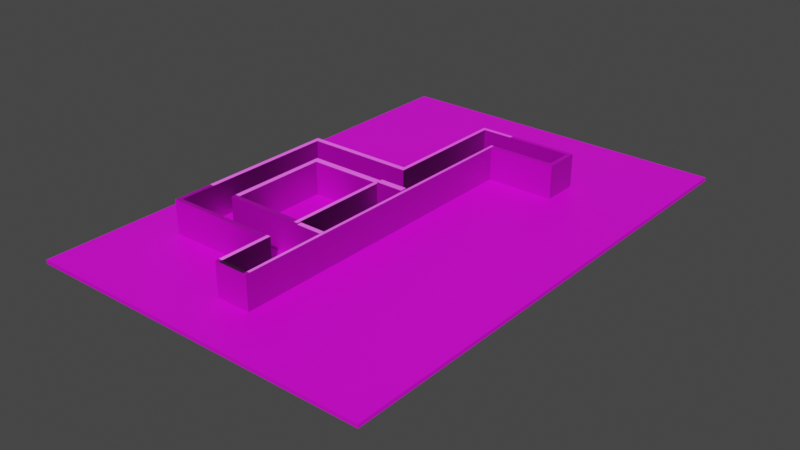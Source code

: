 # Source: dungeon3.blend  (saved by Blender 2.92.15; exported with 4.5.12 LTS)
import bpy
from mathutils import Matrix  # noqa: F401  (used for matrix-valued properties, if any)

bpy.ops.wm.read_factory_settings(use_empty=True)
scene = bpy.context.scene
scene.name = 'Scene'

# ---- collections
col_l1 = bpy.data.collections.new('L1'); scene.collection.children.link(col_l1)
col_collection_001 = bpy.data.collections.new('Collection.001'); col_l1.children.link(col_collection_001)
col_collection = bpy.data.collections.new('Collection'); col_l1.children.link(col_collection)
col_l2 = bpy.data.collections.new('L2'); scene.collection.children.link(col_l2)
col_l3 = bpy.data.collections.new('L3'); scene.collection.children.link(col_l3)

# ---- images (referenced by path relative to the original .blend; pixels are not part of the script)
import os
ASSET_DIR = os.environ.get("B2B_ASSET_DIR", "")  # directory of the original .blend (textures are referenced by path, not embedded)
HERE = os.path.dirname(os.path.abspath(__file__))  # packed textures are extracted next to this script under _unpacked/

def load_image(name, relpath, width, height, colorspace="sRGB"):
    """Load a texture the original file referenced (path relative to the .blend, or extracted next to this script)."""
    p = next((c for c in (os.path.join(HERE, relpath), os.path.join(ASSET_DIR, relpath)) if relpath and os.path.exists(c)), "")
    if p:
        img = bpy.data.images.load(p, check_existing=True)
        img.name = name
    else:  # same state as the original file: an image datablock whose file is absent (Cycles renders it pink)
        img = bpy.data.images.new(name, width, height)
        img.source = "FILE"
        img.filepath = "//" + (relpath or name)
    img.colorspace_settings.name = colorspace
    return img
img_bricks043_1k_color_jpg = load_image('Bricks043_1K_Color.jpg', 'Bricks043_1K_Color.jpg', 1024, 1024, 'sRGB')
img_bricks043_1k_normal_jpg = load_image('Bricks043_1K_Normal.jpg', 'Bricks043_1K_Normal.jpg', 1024, 1024, 'sRGB')
img_bricks043_1k_color_jpg_003 = load_image('Bricks043_1K_Color.jpg.003', 'Bricks043_1K_Color.jpg', 1024, 1024, 'sRGB')
img_bricks043_1k_normal_jpg_003 = load_image('Bricks043_1K_Normal.jpg.003', 'Bricks043_1K_Normal.jpg', 1024, 1024, 'sRGB')

# ---- materials (node trees are filled in below, after node groups)
mat_material_001 = bpy.data.materials.new('Material.001')
mat_material_001.use_transparent_shadow = False
mat_material_029 = bpy.data.materials.new('Material.029')
mat_material_029.use_transparent_shadow = False
mat_material_028 = bpy.data.materials.new('Material.028')
mat_material_028.use_transparent_shadow = False
mat_material_027 = bpy.data.materials.new('Material.027')
mat_material_027.alpha_threshold = 0.0
mat_material_027.use_transparent_shadow = False
mat_material_027.line_color = (0.0, 0.0, 0.0, 1.0)
mat_material_026 = bpy.data.materials.new('Material.026')
mat_material_026.use_transparent_shadow = False
mat_material_033 = bpy.data.materials.new('Material.033')
mat_material_033.alpha_threshold = 0.0
mat_material_033.use_transparent_shadow = False
mat_material_033.line_color = (0.0, 0.0, 0.0, 1.0)
mat_material_032 = bpy.data.materials.new('Material.032')
mat_material_032.use_transparent_shadow = False
mat_material_031 = bpy.data.materials.new('Material.031')
mat_material_031.use_transparent_shadow = False
mat_material_030 = bpy.data.materials.new('Material.030')
mat_material_030.use_transparent_shadow = False
mat_material_036 = bpy.data.materials.new('Material.036')
mat_material_036.use_transparent_shadow = False

# ---- material node trees
mat_material_001.use_nodes = True; mat_material_001.node_tree.nodes.clear()
_N = mat_material_001.node_tree.nodes; _L = mat_material_001.node_tree.links
n0 = _N.new('ShaderNodeBsdfPrincipled'); n0.name = 'Principled BSDF'; n0.location = (10, 300)
n0.distribution = 'GGX'
n0.subsurface_method = 'BURLEY'
n0.inputs[3].default_value = 1.45
n0.inputs[27].default_value = (0.0, 0.0, 0.0, 1.0)
n0.inputs[28].default_value = 1.0
n1 = _N.new('ShaderNodeOutputMaterial'); n1.name = 'Material Output'; n1.location = (300, 300)
n2 = _N.new('ShaderNodeTexImage'); n2.name = 'Image Texture'; n2.location = (-280, 280)
n2.image = img_bricks043_1k_color_jpg
n3 = _N.new('ShaderNodeNormalMap'); n3.name = 'Normal Map'; n3.location = (-190, -120)
n4 = _N.new('ShaderNodeTexImage'); n4.name = 'Image Texture.001'; n4.location = (-480, -160)
n4.image = img_bricks043_1k_normal_jpg
_L.new(n0.outputs[0], n1.inputs[0])
_L.new(n2.outputs[0], n0.inputs[0])
_L.new(n3.outputs[0], n0.inputs[5])
_L.new(n4.outputs[0], n3.inputs[1])
n1.is_active_output = True
mat_material_029.use_nodes = True; mat_material_029.node_tree.nodes.clear()
_N = mat_material_029.node_tree.nodes; _L = mat_material_029.node_tree.links
n0 = _N.new('ShaderNodeBsdfPrincipled'); n0.name = 'Principled BSDF'; n0.location = (10, 300)
n0.distribution = 'GGX'
n0.subsurface_method = 'BURLEY'
n0.inputs[0].default_value = (0.1107, 0.02173, 0.01646, 1.0)
n0.inputs[2].default_value = 0.875
n0.inputs[3].default_value = 1.45
n0.inputs[13].default_value = 0.0
n0.inputs[27].default_value = (0.0, 0.0, 0.0, 1.0)
n0.inputs[28].default_value = 1.0
n1 = _N.new('ShaderNodeOutputMaterial'); n1.name = 'Material Output'; n1.location = (300, 300)
_L.new(n0.outputs[0], n1.inputs[0])
n1.is_active_output = True
mat_material_028.use_nodes = True; mat_material_028.node_tree.nodes.clear()
_N = mat_material_028.node_tree.nodes; _L = mat_material_028.node_tree.links
n0 = _N.new('ShaderNodeBsdfPrincipled'); n0.name = 'Principled BSDF'; n0.location = (10, 300)
n0.distribution = 'GGX'
n0.subsurface_method = 'BURLEY'
n0.inputs[0].default_value = (0.2883, 0.07157, 0.03328, 1.0)
n0.inputs[3].default_value = 1.45
n0.inputs[13].default_value = 0.0
n0.inputs[27].default_value = (0.0, 0.0, 0.0, 1.0)
n0.inputs[28].default_value = 1.0
n1 = _N.new('ShaderNodeOutputMaterial'); n1.name = 'Material Output'; n1.location = (300, 300)
_L.new(n0.outputs[0], n1.inputs[0])
n1.is_active_output = True
mat_material_027.use_nodes = True; mat_material_027.node_tree.nodes.clear()
_N = mat_material_027.node_tree.nodes; _L = mat_material_027.node_tree.links
n0 = _N.new('ShaderNodeOutputMaterial'); n0.name = 'Material Output'; n0.location = (300, 300)
n1 = _N.new('ShaderNodeBsdfPrincipled'); n1.name = 'Principled BSDF'; n1.location = (10, 300)
n1.distribution = 'GGX'
n1.subsurface_method = 'BURLEY'
n1.inputs[0].default_value = (0.09084, 0.03326, 0.01139, 1.0)
n1.inputs[2].default_value = 0.4
n1.inputs[3].default_value = 1.45
n1.inputs[27].default_value = (0.0, 0.0, 0.0, 1.0)
n1.inputs[28].default_value = 1.0
_L.new(n1.outputs[0], n0.inputs[0])
n0.is_active_output = True
mat_material_026.use_nodes = True; mat_material_026.node_tree.nodes.clear()
_N = mat_material_026.node_tree.nodes; _L = mat_material_026.node_tree.links
n0 = _N.new('ShaderNodeBsdfPrincipled'); n0.name = 'Principled BSDF'; n0.location = (10, 300)
n0.distribution = 'GGX'
n0.subsurface_method = 'BURLEY'
n0.inputs[0].default_value = (0.6982, 0.1968, 0.003455, 1.0)
n0.inputs[3].default_value = 1.45
n0.inputs[27].default_value = (0.0, 0.0, 0.0, 1.0)
n0.inputs[28].default_value = 1.0
n1 = _N.new('ShaderNodeOutputMaterial'); n1.name = 'Material Output'; n1.location = (300, 300)
_L.new(n0.outputs[0], n1.inputs[0])
n1.is_active_output = True
mat_material_033.use_nodes = True; mat_material_033.node_tree.nodes.clear()
_N = mat_material_033.node_tree.nodes; _L = mat_material_033.node_tree.links
n0 = _N.new('ShaderNodeOutputMaterial'); n0.name = 'Material Output'; n0.location = (300, 300)
n1 = _N.new('ShaderNodeBsdfPrincipled'); n1.name = 'Principled BSDF'; n1.location = (10, 300)
n1.distribution = 'GGX'
n1.subsurface_method = 'BURLEY'
n1.inputs[0].default_value = (0.09084, 0.03326, 0.01139, 1.0)
n1.inputs[2].default_value = 0.4
n1.inputs[3].default_value = 1.45
n1.inputs[27].default_value = (0.0, 0.0, 0.0, 1.0)
n1.inputs[28].default_value = 1.0
_L.new(n1.outputs[0], n0.inputs[0])
n0.is_active_output = True
mat_material_032.use_nodes = True; mat_material_032.node_tree.nodes.clear()
_N = mat_material_032.node_tree.nodes; _L = mat_material_032.node_tree.links
n0 = _N.new('ShaderNodeBsdfPrincipled'); n0.name = 'Principled BSDF'; n0.location = (10, 300)
n0.distribution = 'GGX'
n0.subsurface_method = 'BURLEY'
n0.inputs[0].default_value = (0.2883, 0.07157, 0.03328, 1.0)
n0.inputs[3].default_value = 1.45
n0.inputs[13].default_value = 0.0
n0.inputs[27].default_value = (0.0, 0.0, 0.0, 1.0)
n0.inputs[28].default_value = 1.0
n1 = _N.new('ShaderNodeOutputMaterial'); n1.name = 'Material Output'; n1.location = (300, 300)
_L.new(n0.outputs[0], n1.inputs[0])
n1.is_active_output = True
mat_material_031.use_nodes = True; mat_material_031.node_tree.nodes.clear()
_N = mat_material_031.node_tree.nodes; _L = mat_material_031.node_tree.links
n0 = _N.new('ShaderNodeBsdfPrincipled'); n0.name = 'Principled BSDF'; n0.location = (10, 300)
n0.distribution = 'GGX'
n0.subsurface_method = 'BURLEY'
n0.inputs[0].default_value = (0.1107, 0.02173, 0.01646, 1.0)
n0.inputs[2].default_value = 0.875
n0.inputs[3].default_value = 1.45
n0.inputs[13].default_value = 0.0
n0.inputs[27].default_value = (0.0, 0.0, 0.0, 1.0)
n0.inputs[28].default_value = 1.0
n1 = _N.new('ShaderNodeOutputMaterial'); n1.name = 'Material Output'; n1.location = (300, 300)
_L.new(n0.outputs[0], n1.inputs[0])
n1.is_active_output = True
mat_material_030.use_nodes = True; mat_material_030.node_tree.nodes.clear()
_N = mat_material_030.node_tree.nodes; _L = mat_material_030.node_tree.links
n0 = _N.new('ShaderNodeBsdfPrincipled'); n0.name = 'Principled BSDF'; n0.location = (10, 300)
n0.distribution = 'GGX'
n0.subsurface_method = 'BURLEY'
n0.inputs[0].default_value = (0.6982, 0.1968, 0.003455, 1.0)
n0.inputs[3].default_value = 1.45
n0.inputs[27].default_value = (0.0, 0.0, 0.0, 1.0)
n0.inputs[28].default_value = 1.0
n1 = _N.new('ShaderNodeOutputMaterial'); n1.name = 'Material Output'; n1.location = (300, 300)
_L.new(n0.outputs[0], n1.inputs[0])
n1.is_active_output = True
mat_material_036.use_nodes = True; mat_material_036.node_tree.nodes.clear()
_N = mat_material_036.node_tree.nodes; _L = mat_material_036.node_tree.links
n0 = _N.new('ShaderNodeBsdfPrincipled'); n0.name = 'Principled BSDF'; n0.location = (10, 300)
n0.distribution = 'GGX'
n0.subsurface_method = 'BURLEY'
n0.inputs[3].default_value = 1.45
n0.inputs[27].default_value = (0.0, 0.0, 0.0, 1.0)
n0.inputs[28].default_value = 1.0
n1 = _N.new('ShaderNodeOutputMaterial'); n1.name = 'Material Output'; n1.location = (300, 300)
n2 = _N.new('ShaderNodeTexImage'); n2.name = 'Image Texture'; n2.location = (-280, 280)
n2.image = img_bricks043_1k_color_jpg_003
n3 = _N.new('ShaderNodeNormalMap'); n3.name = 'Normal Map'; n3.location = (-190, -120)
n4 = _N.new('ShaderNodeTexImage'); n4.name = 'Image Texture.001'; n4.location = (-480, -160)
n4.image = img_bricks043_1k_normal_jpg_003
_L.new(n0.outputs[0], n1.inputs[0])
_L.new(n2.outputs[0], n0.inputs[0])
_L.new(n3.outputs[0], n0.inputs[5])
_L.new(n4.outputs[0], n3.inputs[1])
n1.is_active_output = True

# ---- world
world_world = bpy.data.worlds.new('World'); scene.world = world_world
world_world.use_nodes = True; world_world.node_tree.nodes.clear()
_N = world_world.node_tree.nodes; _L = world_world.node_tree.links
n0 = _N.new('ShaderNodeOutputWorld'); n0.name = 'World Output'; n0.location = (300, 300)
n1 = _N.new('ShaderNodeBackground'); n1.name = 'Background'; n1.location = (10, 300)
n1.inputs[0].default_value = (0.05088, 0.05088, 0.05088, 1.0)
_L.new(n1.outputs[0], n0.inputs[0])
n0.is_active_output = True
world_world.color = (0.05088, 0.05088, 0.05088)
world_world.use_sun_shadow = False
world_world.sun_shadow_jitter_overblur = 0.0

# ---- meshes
me_cube_007 = bpy.data.meshes.new('Cube.007')
me_cube_007.from_pydata([(-7.34, -1.0, 1.0), (-7.34, 1.0, 1.0), (7.34, -1.0, 1.0), (7.34, 1.0, 1.0), (8.875, -1.0, 1.0), (8.875, 1.0, 1.0), (-9.347, -1.0, 1.0), (-9.347, 1.0, 1.0), (-7.34, 26.37, 1.0), (7.34, 26.37, 1.0), (8.875, 26.37, 1.0), (-9.347, 26.37, 1.0), (-7.34, 28.65, 1.0), (7.34, 28.65, 1.0), (8.875, 28.65, 1.0), (-9.347, 28.65, 1.0), (-7.34, 44.9, 1.0), (7.34, 44.9, 1.0), (8.875, 44.9, 1.0), (-9.347, 44.9, 1.0), (-7.34, 47.43, 1.0), (7.34, 47.43, 1.0), (8.875, 47.43, 1.0), (-9.347, 47.43, 1.0), (-46.94, 26.37, 1.0), (-46.94, 28.65, 1.0), (-46.94, 44.9, 1.0), (-46.94, 47.43, 1.0), (-49.59, 26.37, 1.0), (-49.59, 28.65, 1.0), (-49.59, 44.9, 1.0), (-49.59, 47.43, 1.0), (-64.74, 26.37, 1.0), (-64.74, 28.65, 1.0), (-64.74, 44.9, 1.0), (-64.74, 47.43, 1.0), (-67.09, 26.37, 1.0), (-67.09, 28.65, 1.0), (-67.09, 44.9, 1.0), (-67.09, 47.43, 1.0), (-67.09, 98.61, 1.0), (-64.74, 98.61, 1.0), (-49.59, 98.61, 1.0), (-46.94, 98.61, 1.0), (-9.347, 98.61, 1.0), (8.875, 98.61, 1.0), (7.34, 98.61, 1.0), (-7.34, 98.61, 1.0), (-67.09, 102.2, 1.0), (-64.74, 102.2, 1.0), (-49.59, 102.2, 1.0), (-46.94, 102.2, 1.0), (-9.347, 102.2, 1.0), (8.875, 102.2, 1.0), (7.34, 102.2, 1.0), (-7.34, 102.2, 1.0), (-67.09, 118.1, 1.0), (-64.74, 118.1, 1.0), (-49.59, 118.1, 1.0), (-46.94, 118.1, 1.0), (-9.347, 118.1, 1.0), (8.875, 118.1, 1.0), (7.34, 118.1, 1.0), (-7.34, 118.1, 1.0), (-67.09, 121.0, 1.0), (-64.74, 121.0, 1.0), (-49.59, 121.0, 1.0), (-46.94, 121.0, 1.0), (-9.347, 121.0, 1.0), (8.875, 121.0, 1.0), (7.34, 121.0, 1.0), (-7.34, 121.0, 1.0), (-9.347, 168.2, 1.0), (8.875, 168.2, 1.0), (7.34, 168.2, 1.0), (-7.34, 168.2, 1.0), (-9.347, 170.7, 1.0), (8.875, 170.7, 1.0), (7.34, 170.7, 1.0), (-7.34, 170.7, 1.0), (-9.347, 185.2, 1.0), (8.875, 185.2, 1.0), (7.34, 185.2, 1.0), (-7.34, 185.2, 1.0), (-9.347, 187.4, 1.0), (8.875, 187.4, 1.0), (7.34, 187.4, 1.0), (-7.34, 187.4, 1.0), (42.89, 168.2, 1.0), (42.89, 170.7, 1.0), (42.89, 185.2, 1.0), (42.89, 187.4, 1.0), (45.18, 168.2, 1.0), (45.18, 170.7, 1.0), (45.18, 185.2, 1.0), (45.18, 187.4, 1.0), (-7.34, -1.0, 40.47), (-7.34, 1.0, 40.47), (7.34, 1.0, 40.47), (7.34, -1.0, 40.47), (8.875, 1.0, 40.47), (8.875, -1.0, 40.47), (-9.347, -1.0, 40.47), (-9.347, 1.0, 40.47), (8.875, 26.37, 40.47), (7.34, 26.37, 40.47), (-9.347, 26.37, 40.47), (-7.34, 26.37, 40.47), (8.875, 28.65, 40.47), (7.34, 28.65, 40.47), (-9.347, 28.65, 40.47), (-7.34, 28.65, 40.47), (8.875, 47.43, 40.47), (8.875, 44.9, 40.47), (7.34, 44.9, 40.47), (-9.347, 44.9, 40.47), (-7.34, 44.9, 40.47), (7.34, 47.43, 40.47), (-9.347, 47.43, 40.47), (-7.34, 47.43, 40.47), (-46.94, 28.65, 40.47), (-46.94, 26.37, 40.47), (-46.94, 47.43, 40.47), (-46.94, 98.61, 40.47), (-46.94, 44.9, 40.47), (-49.59, 28.65, 40.47), (-49.59, 26.37, 40.47), (-64.74, 26.37, 40.47), (-9.347, 98.61, 40.47), (-49.59, 47.43, 40.47), (-49.59, 44.9, 40.47), (-64.74, 44.9, 40.47), (-64.74, 28.65, 40.47), (-64.74, 47.43, 40.47), (-67.09, 44.9, 40.47), (-67.09, 28.65, 40.47), (-67.09, 26.37, 40.47), (-67.09, 47.43, 40.47), (8.875, 98.61, 40.47), (-67.09, 98.61, 40.47), (-64.74, 98.61, 40.47), (-49.59, 98.61, 40.47), (7.34, 98.61, 40.47), (-7.34, 98.61, 40.47), (-67.09, 102.2, 40.47), (-64.74, 102.2, 40.47), (-46.94, 102.2, 40.47), (-49.59, 102.2, 40.47), (-9.347, 102.2, 40.47), (7.34, 102.2, 40.47), (7.34, 118.1, 40.47), (-7.34, 102.2, 40.47), (8.875, 102.2, 40.47), (-67.09, 121.0, 40.47), (-67.09, 118.1, 40.47), (-64.74, 118.1, 40.47), (-46.94, 118.1, 40.47), (-49.59, 118.1, 40.47), (-9.347, 118.1, 40.47), (-64.74, 121.0, 40.47), (-7.34, 118.1, 40.47), (8.875, 118.1, 40.47), (-46.94, 121.0, 40.47), (-49.59, 121.0, 40.47), (-9.347, 121.0, 40.47), (-7.34, 121.0, 40.47), (8.875, 121.0, 40.47), (7.34, 121.0, 40.47), (-9.347, 168.2, 40.47), (-7.34, 168.2, 40.47), (8.875, 168.2, 40.47), (7.34, 168.2, 40.47), (-9.347, 170.7, 40.47), (-7.34, 170.7, 40.47), (42.89, 170.7, 40.47), (8.875, 170.7, 40.47), (7.34, 170.7, 40.47), (-9.347, 185.2, 40.47), (-7.34, 185.2, 40.47), (42.89, 168.2, 40.47), (7.34, 185.2, 40.47), (8.875, 185.2, 40.47), (-9.347, 187.4, 40.47), (-7.34, 187.4, 40.47), (7.34, 187.4, 40.47), (8.875, 187.4, 40.47), (45.18, 168.2, 40.47), (42.89, 185.2, 40.47), (42.89, 187.4, 40.47), (45.18, 170.7, 40.47), (45.18, 185.2, 40.47), (45.18, 187.4, 40.47), (-7.34, -1.0, -1.0), (-7.34, -1.0, 1.0), (-7.34, 1.0, -1.0), (-7.34, 1.0, 1.0), (7.34, -1.0, -1.0), (7.34, -1.0, 1.0), (7.34, 1.0, -1.0), (7.34, 1.0, 1.0), (8.875, -1.0, -1.0), (8.875, -1.0, 1.0), (8.875, 1.0, -1.0), (8.875, 1.0, 1.0), (-9.347, -1.0, -1.0), (-9.347, -1.0, 1.0), (-9.347, 1.0, -1.0), (-9.347, 1.0, 1.0), (-7.34, 26.37, -1.0), (-7.34, 26.37, 1.0), (7.34, 26.37, -1.0), (7.34, 26.37, 1.0), (8.875, 26.37, -1.0), (8.875, 26.37, 1.0), (-9.347, 26.37, -1.0), (-9.347, 26.37, 1.0), (-7.34, 28.65, -1.0), (-7.34, 28.65, 1.0), (7.34, 28.65, -1.0), (7.34, 28.65, 1.0), (8.875, 28.65, -1.0), (8.875, 28.65, 1.0), (-9.347, 28.65, -1.0), (-9.347, 28.65, 1.0), (-7.34, 44.9, -1.0), (-7.34, 44.9, 1.0), (7.34, 44.9, -1.0), (7.34, 44.9, 1.0), (8.875, 44.9, -1.0), (8.875, 44.9, 1.0), (-9.347, 44.9, -1.0), (-9.347, 44.9, 1.0), (-7.34, 47.43, -1.0), (-7.34, 47.43, 1.0), (7.34, 47.43, -1.0), (7.34, 47.43, 1.0), (8.875, 47.43, -1.0), (8.875, 47.43, 1.0), (-9.347, 47.43, -1.0), (-9.347, 47.43, 1.0), (-46.94, 26.37, -1.0), (-46.94, 26.37, 1.0), (-46.94, 28.65, -1.0), (-46.94, 28.65, 1.0), (-46.94, 44.9, -1.0), (-46.94, 44.9, 1.0), (-46.94, 47.43, -1.0), (-46.94, 47.43, 1.0), (-49.59, 26.37, -1.0), (-49.59, 26.37, 1.0), (-49.59, 28.65, -1.0), (-49.59, 28.65, 1.0), (-49.59, 44.9, -1.0), (-49.59, 44.9, 1.0), (-49.59, 47.43, -1.0), (-49.59, 47.43, 1.0), (-64.74, 26.37, -1.0), (-64.74, 26.37, 1.0), (-64.74, 28.65, -1.0), (-64.74, 28.65, 1.0), (-64.74, 44.9, -1.0), (-64.74, 44.9, 1.0), (-64.74, 47.43, -1.0), (-64.74, 47.43, 1.0), (-67.09, 26.37, -1.0), (-67.09, 26.37, 1.0), (-67.09, 28.65, -1.0), (-67.09, 28.65, 1.0), (-67.09, 44.9, -1.0), (-67.09, 44.9, 1.0), (-67.09, 47.43, -1.0), (-67.09, 47.43, 1.0), (-67.09, 98.61, 1.0), (-67.09, 98.61, -1.0), (-64.74, 98.61, 1.0), (-64.74, 98.61, -1.0), (-49.59, 98.61, 1.0), (-49.59, 98.61, -1.0), (-46.94, 98.61, 1.0), (-46.94, 98.61, -1.0), (-9.347, 98.61, 1.0), (-9.347, 98.61, -1.0), (8.875, 98.61, 1.0), (8.875, 98.61, -1.0), (7.34, 98.61, 1.0), (7.34, 98.61, -1.0), (-7.34, 98.61, 1.0), (-7.34, 98.61, -1.0), (-67.09, 102.2, 1.0), (-67.09, 102.2, -1.0), (-64.74, 102.2, 1.0), (-64.74, 102.2, -1.0), (-49.59, 102.2, 1.0), (-49.59, 102.2, -1.0), (-46.94, 102.2, 1.0), (-46.94, 102.2, -1.0), (-9.347, 102.2, 1.0), (-9.347, 102.2, -1.0), (8.875, 102.2, 1.0), (8.875, 102.2, -1.0), (7.34, 102.2, 1.0), (7.34, 102.2, -1.0), (-7.34, 102.2, 1.0), (-7.34, 102.2, -1.0), (-67.09, 118.1, 1.0), (-67.09, 118.1, -1.0), (-64.74, 118.1, 1.0), (-64.74, 118.1, -1.0), (-49.59, 118.1, 1.0), (-49.59, 118.1, -1.0), (-46.94, 118.1, 1.0), (-46.94, 118.1, -1.0), (-9.347, 118.1, 1.0), (-9.347, 118.1, -1.0), (8.875, 118.1, 1.0), (8.875, 118.1, -1.0), (7.34, 118.1, 1.0), (7.34, 118.1, -1.0), (-7.34, 118.1, 1.0), (-7.34, 118.1, -1.0), (-67.09, 121.0, 1.0), (-67.09, 121.0, -1.0), (-64.74, 121.0, 1.0), (-64.74, 121.0, -1.0), (-49.59, 121.0, 1.0), (-49.59, 121.0, -1.0), (-46.94, 121.0, 1.0), (-46.94, 121.0, -1.0), (-9.347, 121.0, 1.0), (-9.347, 121.0, -1.0), (8.875, 121.0, 1.0), (8.875, 121.0, -1.0), (7.34, 121.0, 1.0), (7.34, 121.0, -1.0), (-7.34, 121.0, 1.0), (-7.34, 121.0, -1.0), (-9.347, 168.2, 1.0), (-9.347, 168.2, -1.0), (8.875, 168.2, 1.0), (8.875, 168.2, -1.0), (7.34, 168.2, 1.0), (7.34, 168.2, -1.0), (-7.34, 168.2, 1.0), (-7.34, 168.2, -1.0), (-9.347, 170.7, 1.0), (-9.347, 170.7, -1.0), (8.875, 170.7, 1.0), (8.875, 170.7, -1.0), (7.34, 170.7, 1.0), (7.34, 170.7, -1.0), (-7.34, 170.7, 1.0), (-7.34, 170.7, -1.0), (-9.347, 185.2, 1.0), (-9.347, 185.2, -1.0), (8.875, 185.2, 1.0), (8.875, 185.2, -1.0), (7.34, 185.2, 1.0), (7.34, 185.2, -1.0), (-7.34, 185.2, 1.0), (-7.34, 185.2, -1.0), (-9.347, 187.4, 1.0), (-9.347, 187.4, -1.0), (8.875, 187.4, 1.0), (8.875, 187.4, -1.0), (7.34, 187.4, 1.0), (7.34, 187.4, -1.0), (-7.34, 187.4, 1.0), (-7.34, 187.4, -1.0), (42.89, 168.2, 1.0), (42.89, 168.2, -1.0), (42.89, 170.7, 1.0), (42.89, 170.7, -1.0), (42.89, 185.2, 1.0), (42.89, 185.2, -1.0), (42.89, 187.4, 1.0), (42.89, 187.4, -1.0), (45.18, 168.2, 1.0), (45.18, 168.2, -1.0), (45.18, 170.7, 1.0), (45.18, 170.7, -1.0), (45.18, 185.2, 1.0), (45.18, 185.2, -1.0), (45.18, 187.4, 1.0), (45.18, 187.4, -1.0)], [], [(42, 31, 129, 141), (10, 14, 108, 104), (54, 46, 142, 149), (85, 86, 184, 185), (26, 19, 115, 124), (76, 72, 168, 172), (45, 53, 152, 138), (24, 11, 106, 121), (34, 35, 133, 131), (12, 15, 110, 111), (40, 39, 137, 139), (41, 49, 145, 140), (86, 87, 183, 184), (15, 25, 120, 110), (6, 0, 96, 102), (22, 45, 138, 112), (50, 42, 141, 147), (23, 27, 122, 118), (91, 85, 185, 188), (75, 79, 173, 169), (68, 67, 162, 164), (78, 74, 171, 176), (47, 55, 151, 143), (77, 78, 176, 175), (17, 13, 109, 114), (66, 65, 159, 163), (7, 6, 102, 103), (14, 18, 113, 108), (87, 84, 182, 183), (81, 90, 187, 181), (67, 66, 163, 162), (27, 43, 123, 122), (33, 34, 131, 132), (65, 64, 153, 159), (36, 32, 127, 136), (63, 71, 165, 160), (89, 77, 175, 174), (60, 63, 160, 158), (70, 62, 150, 167), (61, 69, 166, 161), (59, 60, 158, 156), (28, 24, 121, 126), (39, 38, 134, 137), (2, 4, 101, 99), (19, 16, 116, 115), (90, 89, 174, 187), (5, 10, 104, 100), (57, 58, 157, 155), (103, 97, 107, 106), (98, 97, 96, 99), (98, 99, 101, 100), (96, 97, 103, 102), (105, 104, 108, 109), (98, 100, 104, 105), (106, 107, 111, 110), (115, 116, 119, 118), (109, 108, 113, 114), (114, 113, 112, 117), (124, 122, 129, 130), (106, 110, 120, 121), (115, 118, 122, 124), (121, 120, 125, 126), (129, 122, 123, 141), (127, 132, 135, 136), (126, 125, 132, 127), (132, 131, 134, 135), (131, 133, 137, 134), (117, 112, 138, 142), (137, 133, 140, 139), (128, 143, 151, 148), (118, 119, 143, 128), (142, 138, 152, 149), (139, 140, 145, 144), (123, 128, 148, 146), (141, 123, 146, 147), (157, 156, 162, 163), (154, 155, 159, 153), (149, 152, 161, 150), (144, 145, 155, 154), (155, 157, 163, 159), (156, 158, 164, 162), (158, 160, 165, 164), (150, 161, 166, 167), (167, 166, 170, 171), (164, 165, 169, 168), (172, 173, 178, 177), (168, 169, 173, 172), (171, 170, 175, 176), (175, 170, 179, 174), (177, 178, 183, 182), (180, 181, 185, 184), (178, 180, 184, 183), (188, 187, 190, 191), (185, 181, 187, 188), (187, 174, 189, 190), (174, 179, 186, 189), (48, 40, 139, 144), (13, 9, 105, 109), (20, 47, 143, 119), (92, 93, 189, 186), (3, 1, 97, 98), (8, 12, 111, 107), (93, 94, 190, 189), (21, 17, 114, 117), (18, 22, 112, 113), (51, 50, 147, 146), (29, 33, 132, 125), (32, 28, 126, 127), (16, 20, 119, 116), (72, 68, 164, 168), (53, 61, 161, 152), (84, 80, 177, 182), (73, 88, 179, 170), (69, 73, 170, 166), (38, 37, 135, 134), (94, 95, 191, 190), (49, 57, 155, 145), (44, 23, 118, 128), (83, 82, 180, 178), (52, 51, 146, 148), (74, 70, 167, 171), (0, 2, 99, 96), (56, 48, 144, 154), (31, 30, 130, 129), (62, 54, 149, 150), (9, 3, 98, 105), (46, 21, 117, 142), (95, 91, 188, 191), (88, 92, 186, 179), (64, 56, 154, 153), (82, 81, 181, 180), (55, 52, 148, 151), (43, 44, 128, 123), (1, 8, 107, 97), (37, 36, 136, 135), (30, 26, 124, 130), (79, 83, 178, 173), (71, 75, 169, 165), (35, 41, 140, 133), (11, 7, 103, 106), (4, 5, 100, 101), (25, 29, 125, 120), (58, 59, 156, 157), (80, 76, 172, 177), (195, 199, 211, 209), (197, 196, 200, 201), (196, 197, 193, 192), (194, 198, 196, 192), (202, 203, 201, 200), (196, 198, 202, 200), (202, 198, 210, 212), (204, 205, 207, 206), (192, 193, 205, 204), (194, 192, 204, 206), (208, 214, 222, 216), (210, 208, 216, 218), (206, 207, 215, 214), (203, 202, 212, 213), (198, 194, 208, 210), (194, 206, 214, 208), (220, 218, 226, 228), (232, 238, 281, 287), (223, 217, 225, 231), (213, 212, 220, 221), (209, 211, 219, 217), (222, 214, 240, 242), (212, 210, 218, 220), (229, 228, 236, 237), (218, 216, 224, 226), (216, 222, 230, 224), (221, 220, 228, 229), (217, 219, 227, 225), (234, 232, 287, 285), (233, 235, 284, 286), (295, 293, 309, 311), (238, 230, 244, 246), (228, 226, 234, 236), (226, 224, 232, 234), (224, 230, 238, 232), (243, 245, 253, 251), (242, 240, 248, 250), (230, 222, 242, 244), (214, 215, 241, 240), (223, 231, 245, 243), (254, 262, 275, 277), (254, 252, 260, 262), (248, 249, 257, 256), (244, 242, 250, 252), (240, 241, 249, 248), (246, 244, 252, 254), (256, 257, 265, 264), (260, 258, 266, 268), (250, 248, 256, 258), (251, 253, 261, 259), (253, 255, 263, 261), (252, 250, 258, 260), (266, 267, 269, 268), (264, 265, 267, 266), (268, 269, 271, 270), (262, 260, 268, 270), (239, 238, 281, 280), (258, 256, 264, 266), (262, 270, 273, 275), (274, 276, 292, 290), (247, 246, 279, 278), (237, 236, 283, 282), (263, 255, 276, 274), (297, 295, 311, 313), (287, 281, 297, 303), (281, 279, 295, 297), (278, 279, 281, 280), (246, 254, 277, 279), (236, 234, 285, 283), (270, 271, 272, 273), (294, 296, 312, 310), (302, 300, 316, 318), (280, 281, 297, 296), (283, 285, 301, 299), (275, 273, 289, 291), (273, 272, 288, 289), (285, 287, 303, 301), (282, 283, 299, 298), (277, 275, 291, 293), (279, 277, 293, 295), (315, 317, 333, 331), (305, 304, 320, 321), (303, 297, 313, 319), (296, 302, 318, 312), (296, 297, 313, 312), (289, 288, 304, 305), (299, 301, 317, 315), (292, 294, 310, 308), (293, 291, 307, 309), (301, 303, 319, 317), (290, 292, 308, 306), (298, 299, 315, 314), (291, 289, 305, 307), (322, 323, 321, 320), (324, 325, 323, 322), (326, 327, 325, 324), (328, 329, 327, 326), (309, 307, 323, 325), (317, 319, 335, 333), (314, 315, 331, 330), (307, 305, 321, 323), (318, 316, 332, 334), (313, 311, 327, 329), (311, 309, 325, 327), (319, 313, 329, 335), (312, 313, 329, 328), (238, 246, 247, 239), (328, 329, 337, 336), (330, 331, 339, 338), (331, 333, 341, 339), (335, 329, 337, 343), (334, 332, 340, 342), (333, 335, 343, 341), (342, 340, 348, 350), (341, 343, 351, 349), (337, 336, 344, 345), (343, 337, 345, 351), (355, 363, 375, 373), (339, 341, 349, 347), (359, 353, 361, 367), (348, 346, 354, 356), (350, 348, 356, 358), (349, 351, 359, 357), (345, 344, 352, 353), (351, 345, 353, 359), (354, 346, 370, 372), (347, 349, 357, 355), (366, 364, 362, 363, 365, 367, 361, 360), (355, 357, 365, 363), (357, 359, 367, 365), (353, 352, 360, 361), (375, 374, 382, 383), (368, 369, 377, 376), (347, 355, 373, 371), (363, 362, 374, 375), (339, 347, 371, 369), (338, 339, 369, 368), (376, 377, 379, 378), (378, 379, 381, 380), (380, 381, 383, 382), (373, 375, 383, 381), (371, 373, 381, 379), (369, 371, 379, 377), (284, 300, 302, 286), (227, 235, 233, 225)])
_uv = me_cube_007.uv_layers.new(name='UVMap')
_uv.uv.foreach_set('vector', [-0.2852, -0.2852, 1.285, -0.2852, 1.285, 1.285, -0.2852, 1.285, -0.2852, -0.2852, 1.285, -0.2852, 1.285, 1.285, -0.2852, 1.285, -0.2852, -0.2852, 1.285, -0.2852, 1.285, 1.285, -0.2852, 1.285, -0.2852, -0.2852, 1.285, -0.2852, 1.285, 1.285, -0.2852, 1.285, -0.2852, -0.2852, 1.285, -0.2852, 1.285, 1.285, -0.2852, 1.285, -0.2852, -0.2852, 1.285, -0.2852, 1.285, 1.285, -0.2852, 1.285, -0.2852, -0.2852, 1.285, -0.2852, 1.285, 1.285, -0.2852, 1.285, -0.2852, -0.2852, 1.285, -0.2852, 1.285, 1.285, -0.2852, 1.285, -0.2852, -0.2852, 1.285, -0.2852, 1.285, 1.285, -0.2852, 1.285, -0.2852, -0.2852, 1.285, -0.2852, 1.285, 1.285, -0.2852, 1.285, -0.2852, -0.2852, 1.285, -0.2852, 1.285, 1.285, -0.2852, 1.285, -0.2852, -0.2852, 1.285, -0.2852, 1.285, 1.285, -0.2852, 1.285, -0.2852, -0.2852, 1.285, -0.2852, 1.285, 1.285, -0.2852, 1.285, -0.2852, -0.2852, 1.285, -0.2852, 1.285, 1.285, -0.2852, 1.285, -0.2852, -0.2852, 1.285, -0.2852, 1.285, 1.285, -0.2852, 1.285, -0.2852, -0.2852, 1.285, -0.2852, 1.285, 1.285, -0.2852, 1.285, -0.2852, -0.2852, 1.285, -0.2852, 1.285, 1.285, -0.2852, 1.285, -0.2852, -0.2852, 1.285, -0.2852, 1.285, 1.285, -0.2852, 1.285, -0.2852, -0.2852, 1.285, -0.2852, 1.285, 1.285, -0.2852, 1.285, -0.2852, -0.2852, 1.285, -0.2852, 1.285, 1.285, -0.2852, 1.285, -0.2852, -0.2852, 1.285, -0.2852, 1.285, 1.285, -0.2852, 1.285, -0.2852, -0.2852, 1.285, -0.2852, 1.285, 1.285, -0.2852, 1.285, -0.2852, -0.2852, 1.285, -0.2852, 1.285, 1.285, -0.2852, 1.285, -0.2852, -0.2852, 1.285, -0.2852, 1.285, 1.285, -0.2852, 1.285, -0.2852, -0.2852, 1.285, -0.2852, 1.285, 1.285, -0.2852, 1.285, -0.2852, -0.2852, 1.285, -0.2852, 1.285, 1.285, -0.2852, 1.285, -0.2852, -0.2852, 1.285, -0.2852, 1.285, 1.285, -0.2852, 1.285, -0.2852, -0.2852, 1.285, -0.2852, 1.285, 1.285, -0.2852, 1.285, -0.2852, -0.2852, 1.285, -0.2852, 1.285, 1.285, -0.2852, 1.285, -0.2852, -0.2852, 1.285, -0.2852, 1.285, 1.285, -0.2852, 1.285, -0.2852, -0.2852, 1.285, -0.2852, 1.285, 1.285, -0.2852, 1.285, -0.2852, -0.2852, 1.285, -0.2852, 1.285, 1.285, -0.2852, 1.285, -0.2852, -0.2852, 1.285, -0.2852, 1.285, 1.285, -0.2852, 1.285, -0.2852, -0.2852, 1.285, -0.2852, 1.285, 1.285, -0.2852, 1.285, -0.2852, -0.2852, 1.285, -0.2852, 1.285, 1.285, -0.2852, 1.285, -0.2852, -0.2852, 1.285, -0.2852, 1.285, 1.285, -0.2852, 1.285, -0.2852, -0.2852, 1.285, -0.2852, 1.285, 1.285, -0.2852, 1.285, -0.2852, -0.2852, 1.285, -0.2852, 1.285, 1.285, -0.2852, 1.285, -0.2852, -0.2852, 1.285, -0.2852, 1.285, 1.285, -0.2852, 1.285, -0.2852, -0.2852, 1.285, -0.2852, 1.285, 1.285, -0.2852, 1.285, -0.2852, -0.2852, 1.285, -0.2852, 1.285, 1.285, -0.2852, 1.285, -0.2852, -0.2852, 1.285, -0.2852, 1.285, 1.285, -0.2852, 1.285, -0.2852, -0.2852, 1.285, -0.2852, 1.285, 1.285, -0.2852, 1.285, -0.2852, -0.2852, 1.285, -0.2852, 1.285, 1.285, -0.2852, 1.285, -0.2852, -0.2852, 1.285, -0.2852, 1.285, 1.285, -0.2852, 1.285, -0.2852, -0.2852, 1.285, -0.2852, 1.285, 1.285, -0.2852, 1.285, -0.2852, -0.2852, 1.285, -0.2852, 1.285, 1.285, -0.2852, 1.285, -0.2852, -0.2852, 1.285, -0.2852, 1.285, 1.285, -0.2852, 1.285, -0.2852, -0.2852, 1.285, -0.2852, 1.285, 1.285, -0.2852, 1.285, -0.2852, -0.2852, 1.285, -0.2852, 1.285, 1.285, -0.2852, 1.285, -0.2852, -0.2852, 1.285, -0.2852, 1.285, 1.285, -0.2852, 1.285, -0.2852, -0.2852, 1.285, -0.2852, 1.285, 1.285, -0.2852, 1.285, -0.2852, -0.2852, 1.285, -0.2852, 1.285, 1.285, -0.2852, 1.285, -0.2852, -0.2852, 1.285, -0.2852, 1.285, 1.285, -0.2852, 1.285, -0.2852, -0.2852, 1.285, -0.2852, 1.285, 1.285, -0.2852, 1.285, -0.2852, -0.2852, 1.285, -0.2852, 1.285, 1.285, -0.2852, 1.285, -0.2852, -0.2852, 1.285, -0.2852, 1.285, 1.285, -0.2852, 1.285, -0.2852, -0.2852, 1.285, -0.2852, 1.285, 1.285, -0.2852, 1.285, -0.2852, -0.2852, 1.285, -0.2852, 1.285, 1.285, -0.2852, 1.285, -0.2852, -0.2852, 1.285, -0.2852, 1.285, 1.285, -0.2852, 1.285, -0.2852, -0.2852, 1.285, -0.2852, 1.285, 1.285, -0.2852, 1.285, -0.2852, -0.2852, 1.285, -0.2852, 1.285, 1.285, -0.2852, 1.285, -0.2852, -0.2852, 1.285, -0.2852, 1.285, 1.285, -0.2852, 1.285, -0.2852, -0.2852, 1.285, -0.2852, 1.285, 1.285, -0.2852, 1.285, -0.2852, -0.2852, 1.285, -0.2852, 1.285, 1.285, -0.2852, 1.285, -0.2852, -0.2852, 1.285, -0.2852, 1.285, 1.285, -0.2852, 1.285, -0.2852, -0.2852, 1.285, -0.2852, 1.285, 1.285, -0.2852, 1.285, -0.2852, -0.2852, 1.285, -0.2852, 1.285, 1.285, -0.2852, 1.285, -0.2852, -0.2852, 1.285, -0.2852, 1.285, 1.285, -0.2852, 1.285, -0.2852, -0.2852, 1.285, -0.2852, 1.285, 1.285, -0.2852, 1.285, -0.2852, -0.2852, 1.285, -0.2852, 1.285, 1.285, -0.2852, 1.285, -0.2852, -0.2852, 1.285, -0.2852, 1.285, 1.285, -0.2852, 1.285, -0.2852, -0.2852, 1.285, -0.2852, 1.285, 1.285, -0.2852, 1.285, -0.2852, -0.2852, 1.285, -0.2852, 1.285, 1.285, -0.2852, 1.285, -0.2852, -0.2852, 1.285, -0.2852, 1.285, 1.285, -0.2852, 1.285, -0.2852, -0.2852, 1.285, -0.2852, 1.285, 1.285, -0.2852, 1.285, -0.2852, -0.2852, 1.285, -0.2852, 1.285, 1.285, -0.2852, 1.285, -0.2852, -0.2852, 1.285, -0.2852, 1.285, 1.285, -0.2852, 1.285, -0.2852, -0.2852, 1.285, -0.2852, 1.285, 1.285, -0.2852, 1.285, -0.2852, -0.2852, 1.285, -0.2852, 1.285, 1.285, -0.2852, 1.285, -0.2852, -0.2852, 1.285, -0.2852, 1.285, 1.285, -0.2852, 1.285, -0.2852, -0.2852, 1.285, -0.2852, 1.285, 1.285, -0.2852, 1.285, -0.2852, -0.2852, 1.285, -0.2852, 1.285, 1.285, -0.2852, 1.285, -0.2852, -0.2852, 1.285, -0.2852, 1.285, 1.285, -0.2852, 1.285, -0.2852, -0.2852, 1.285, -0.2852, 1.285, 1.285, -0.2852, 1.285, -0.2852, -0.2852, 1.285, -0.2852, 1.285, 1.285, -0.2852, 1.285, -0.2852, -0.2852, 1.285, -0.2852, 1.285, 1.285, -0.2852, 1.285, -0.2852, -0.2852, 1.285, -0.2852, 1.285, 1.285, -0.2852, 1.285, -0.2852, -0.2852, 1.285, -0.2852, 1.285, 1.285, -0.2852, 1.285, -0.2852, -0.2852, 1.285, -0.2852, 1.285, 1.285, -0.2852, 1.285, -0.2852, -0.2852, 1.285, -0.2852, 1.285, 1.285, -0.2852, 1.285, -0.2852, -0.2852, 1.285, -0.2852, 1.285, 1.285, -0.2852, 1.285, -0.2852, -0.2852, 1.285, -0.2852, 1.285, 1.285, -0.2852, 1.285, -0.2852, -0.2852, 1.285, -0.2852, 1.285, 1.285, -0.2852, 1.285, -0.2852, -0.2852, 1.285, -0.2852, 1.285, 1.285, -0.2852, 1.285, -0.2852, -0.2852, 1.285, -0.2852, 1.285, 1.285, -0.2852, 1.285, -0.2852, -0.2852, 1.285, -0.2852, 1.285, 1.285, -0.2852, 1.285, -0.2852, -0.2852, 1.285, -0.2852, 1.285, 1.285, -0.2852, 1.285, -0.2852, -0.2852, 1.285, -0.2852, 1.285, 1.285, -0.2852, 1.285, -0.2852, -0.2852, 1.285, -0.2852, 1.285, 1.285, -0.2852, 1.285, -0.2852, -0.2852, 1.285, -0.2852, 1.285, 1.285, -0.2852, 1.285, -0.2852, -0.2852, 1.285, -0.2852, 1.285, 1.285, -0.2852, 1.285, -0.2852, -0.2852, 1.285, -0.2852, 1.285, 1.285, -0.2852, 1.285, -0.2852, -0.2852, 1.285, -0.2852, 1.285, 1.285, -0.2852, 1.285, -0.2852, -0.2852, 1.285, -0.2852, 1.285, 1.285, -0.2852, 1.285, -0.2852, -0.2852, 1.285, -0.2852, 1.285, 1.285, -0.2852, 1.285, -0.2852, -0.2852, 1.285, -0.2852, 1.285, 1.285, -0.2852, 1.285, -0.2852, -0.2852, 1.285, -0.2852, 1.285, 1.285, -0.2852, 1.285, -0.2852, -0.2852, 1.285, -0.2852, 1.285, 1.285, -0.2852, 1.285, -0.2852, -0.2852, 1.285, -0.2852, 1.285, 1.285, -0.2852, 1.285, -0.2852, -0.2852, 1.285, -0.2852, 1.285, 1.285, -0.2852, 1.285, -0.2852, -0.2852, 1.285, -0.2852, 1.285, 1.285, -0.2852, 1.285, -0.2852, -0.2852, 1.285, -0.2852, 1.285, 1.285, -0.2852, 1.285, -0.2852, -0.2852, 1.285, -0.2852, 1.285, 1.285, -0.2852, 1.285, -0.2852, -0.2852, 1.285, -0.2852, 1.285, 1.285, -0.2852, 1.285, -0.2852, -0.2852, 1.285, -0.2852, 1.285, 1.285, -0.2852, 1.285, -0.2852, -0.2852, 1.285, -0.2852, 1.285, 1.285, -0.2852, 1.285, -0.2852, -0.2852, 1.285, -0.2852, 1.285, 1.285, -0.2852, 1.285, -0.2852, -0.2852, 1.285, -0.2852, 1.285, 1.285, -0.2852, 1.285, -0.2852, -0.2852, 1.285, -0.2852, 1.285, 1.285, -0.2852, 1.285, -0.2852, -0.2852, 1.285, -0.2852, 1.285, 1.285, -0.2852, 1.285, -0.2852, -0.2852, 1.285, -0.2852, 1.285, 1.285, -0.2852, 1.285, -0.2852, -0.2852, 1.285, -0.2852, 1.285, 1.285, -0.2852, 1.285, -0.2852, -0.2852, 1.285, -0.2852, 1.285, 1.285, -0.2852, 1.285, -0.2852, -0.2852, 1.285, -0.2852, 1.285, 1.285, -0.2852, 1.285, -0.2852, -0.2852, 1.285, -0.2852, 1.285, 1.285, -0.2852, 1.285, -0.2852, -0.2852, 1.285, -0.2852, 1.285, 1.285, -0.2852, 1.285, -0.2852, -0.2852, 1.285, -0.2852, 1.285, 1.285, -0.2852, 1.285, -0.2852, -0.2852, 1.285, -0.2852, 1.285, 1.285, -0.2852, 1.285, -0.2852, -0.2852, 1.285, -0.2852, 1.285, 1.285, -0.2852, 1.285, -0.2852, -0.2852, 1.285, -0.2852, 1.285, 1.285, -0.2852, 1.285, -0.2852, -0.2852, 1.285, -0.2852, 1.285, 1.285, -0.2852, 1.285, -0.2852, -0.2852, 1.285, -0.2852, 1.285, 1.285, -0.2852, 1.285, -0.2852, -0.2852, 1.285, -0.2852, 1.285, 1.285, -0.2852, 1.285, -0.2852, -0.2852, 1.285, -0.2852, 1.285, 1.285, -0.2852, 1.285, -0.2852, -0.2852, 1.285, -0.2852, 1.285, 1.285, -0.2852, 1.285, -0.2852, -0.2852, 1.285, -0.2852, 1.285, 1.285, -0.2852, 1.285, -0.2852, -0.2852, 1.285, -0.2852, 1.285, 1.285, -0.2852, 1.285, -0.2852, -0.2852, 1.285, -0.2852, 1.285, 1.285, -0.2852, 1.285, -0.2852, -0.2852, 1.285, -0.2852, 1.285, 1.285, -0.2852, 1.285, -0.2852, -0.2852, 1.285, -0.2852, 1.285, 1.285, -0.2852, 1.285, -0.2852, -0.2852, 1.285, -0.2852, 1.285, 1.285, -0.2852, 1.285, -0.2852, -0.2852, 1.285, -0.2852, 1.285, 1.285, -0.2852, 1.285, -0.2852, -0.2852, 1.285, -0.2852, 1.285, 1.285, -0.2852, 1.285, -0.2852, -0.2852, 1.285, -0.2852, 1.285, 1.285, -0.2852, 1.285, -0.2852, -0.2852, 1.285, -0.2852, 1.285, 1.285, -0.2852, 1.285, -0.2852, -0.2852, 1.285, -0.2852, 1.285, 1.285, -0.2852, 1.285, -0.2852, -0.2852, 1.285, -0.2852, 1.285, 1.285, -0.2852, 1.285, -0.2852, -0.2852, 1.285, -0.2852, 1.285, 1.285, -0.2852, 1.285, -0.2852, -0.2852, 1.285, -0.2852, 1.285, 1.285, -0.2852, 1.285, -0.2852, -0.2852, 1.285, -0.2852, 1.285, 1.285, -0.2852, 1.285, -0.2852, -0.2852, 1.285, -0.2852, 1.285, 1.285, -0.2852, 1.285, -0.2852, -0.2852, 1.285, -0.2852, 1.285, 1.285, -0.2852, 1.285, -0.2852, -0.2852, 1.285, -0.2852, 1.285, 1.285, -0.2852, 1.285, -0.2852, -0.2852, 1.285, -0.2852, 1.285, 1.285, -0.2852, 1.285, -0.2852, -0.2852, 1.285, -0.2852, 1.285, 1.285, -0.2852, 1.285, -0.2852, -0.2852, 1.285, -0.2852, 1.285, 1.285, -0.2852, 1.285, -0.2852, -0.2852, 1.285, -0.2852, 1.285, 1.285, -0.2852, 1.285, -0.2852, -0.2852, 1.285, -0.2852, 1.285, 1.285, -0.2852, 1.285, -0.2852, -0.2852, 1.285, -0.2852, 1.285, 1.285, -0.2852, 1.285, -0.2852, -0.2852, 1.285, -0.2852, 1.285, 1.285, -0.2852, 1.285, -0.2852, -0.2852, 1.285, -0.2852, 1.285, 1.285, -0.2852, 1.285, -0.2852, -0.2852, 1.285, -0.2852, 1.285, 1.285, -0.2852, 1.285, -0.2852, -0.2852, 1.285, -0.2852, 1.285, 1.285, -0.2852, 1.285, -0.2852, -0.2852, 1.285, -0.2852, 1.285, 1.285, -0.2852, 1.285, -0.2852, -0.2852, 1.285, -0.2852, 1.285, 1.285, -0.2852, 1.285, -0.2852, -0.2852, 1.285, -0.2852, 1.285, 1.285, -0.2852, 1.285, -0.2852, -0.2852, 1.285, -0.2852, 1.285, 1.285, -0.2852, 1.285, -0.2852, -0.2852, 1.285, -0.2852, 1.285, 1.285, -0.2852, 1.285, -0.2852, -0.2852, 1.285, -0.2852, 1.285, 1.285, -0.2852, 1.285, -0.2852, -0.2852, 1.285, -0.2852, 1.285, 1.285, -0.2852, 1.285, -0.2852, -0.2852, 1.285, -0.2852, 1.285, 1.285, -0.2852, 1.285, -0.2852, -0.2852, 1.285, -0.2852, 1.285, 1.285, -0.2852, 1.285, -0.2852, -0.2852, 1.285, -0.2852, 1.285, 1.285, -0.2852, 1.285, -0.2852, -0.2852, 1.285, -0.2852, 1.285, 1.285, -0.2852, 1.285, -0.2852, -0.2852, 1.285, -0.2852, 1.285, 1.285, -0.2852, 1.285, -0.2852, -0.2852, 1.285, -0.2852, 1.285, 1.285, -0.2852, 1.285, -0.2852, -0.2852, 1.285, -0.2852, 1.285, 1.285, -0.2852, 1.285, -0.2852, -0.2852, 1.285, -0.2852, 1.285, 1.285, -0.2852, 1.285, -0.2852, -0.2852, 1.285, -0.2852, 1.285, 1.285, -0.2852, 1.285, -0.2852, -0.2852, 1.285, -0.2852, 1.285, 1.285, -0.2852, 1.285, -0.2852, -0.2852, 1.285, -0.2852, 1.285, 1.285, -0.2852, 1.285, -0.2852, -0.2852, 1.285, -0.2852, 1.285, 1.285, -0.2852, 1.285, -0.2852, -0.2852, 1.285, -0.2852, 1.285, 1.285, -0.2852, 1.285, -0.2852, -0.2852, 1.285, -0.2852, 1.285, 1.285, -0.2852, 1.285, -0.2852, -0.2852, 1.285, -0.2852, 1.285, 1.285, -0.2852, 1.285, -0.2852, -0.2852, 1.285, -0.2852, 1.285, 1.285, -0.2852, 1.285, -0.2852, -0.2852, 1.285, -0.2852, 1.285, 1.285, -0.2852, 1.285, -0.2852, -0.2852, 1.285, -0.2852, 1.285, 1.285, -0.2852, 1.285, -0.2852, -0.2852, 1.285, -0.2852, 1.285, 1.285, -0.2852, 1.285, -0.2852, -0.2852, 1.285, -0.2852, 1.285, 1.285, -0.2852, 1.285, -0.2852, -0.2852, 1.285, -0.2852, 1.285, 1.285, -0.2852, 1.285, -0.2852, -0.2852, 1.285, -0.2852, 1.285, 1.285, -0.2852, 1.285, -0.2852, -0.2852, 1.285, -0.2852, 1.285, 1.285, -0.2852, 1.285, -0.2852, -0.2852, 1.285, -0.2852, 1.285, 1.285, -0.2852, 1.285, -0.2852, -0.2852, 1.285, -0.2852, 1.285, 1.285, -0.2852, 1.285, -0.2852, -0.2852, 1.285, -0.2852, 1.285, 1.285, -0.2852, 1.285, -0.2852, -0.2852, 1.285, -0.2852, 1.285, 1.285, -0.2852, 1.285, -0.2852, -0.2852, 1.285, -0.2852, 1.285, 1.285, -0.2852, 1.285, -0.2852, -0.2852, 1.285, -0.2852, 1.285, 1.285, -0.2852, 1.285, -0.2852, -0.2852, 1.285, -0.2852, 1.285, 1.285, -0.2852, 1.285, -0.2852, -0.2852, 1.285, -0.2852, 1.285, 1.285, -0.2852, 1.285, -0.2852, -0.2852, 1.285, -0.2852, 1.285, 1.285, -0.2852, 1.285, -0.2852, -0.2852, 1.285, -0.2852, 1.285, 1.285, -0.2852, 1.285, -0.2852, -0.2852, 1.285, -0.2852, 1.285, 1.285, -0.2852, 1.285, -0.2852, -0.2852, 1.285, -0.2852, 1.285, 1.285, -0.2852, 1.285, -0.2852, -0.2852, 1.285, -0.2852, 1.285, 1.285, -0.2852, 1.285, -0.2852, -0.2852, 1.285, -0.2852, 1.285, 1.285, -0.2852, 1.285, -0.2852, -0.2852, 1.285, -0.2852, 1.285, 1.285, -0.2852, 1.285, -0.2852, -0.2852, 1.285, -0.2852, 1.285, 1.285, -0.2852, 1.285, -0.2852, -0.2852, 1.285, -0.2852, 1.285, 1.285, -0.2852, 1.285, -0.2852, -0.2852, 1.285, -0.2852, 1.285, 1.285, -0.2852, 1.285, -0.2852, -0.2852, 1.285, -0.2852, 1.285, 1.285, -0.2852, 1.285, -0.2852, -0.2852, 1.285, -0.2852, 1.285, 1.285, -0.2852, 1.285, -0.2852, -0.2852, 1.285, -0.2852, 1.285, 1.285, -0.2852, 1.285, -0.2852, -0.2852, 1.285, -0.2852, 1.285, 1.285, -0.2852, 1.285, -0.2852, -0.2852, 1.285, -0.2852, 1.285, 1.285, -0.2852, 1.285, -0.2852, -0.2852, 1.285, -0.2852, 1.285, 1.285, -0.2852, 1.285, -0.2852, -0.2852, 1.285, -0.2852, 1.285, 1.285, -0.2852, 1.285, -0.2852, -0.2852, 1.285, -0.2852, 1.285, 1.285, -0.2852, 1.285, -0.2852, -0.2852, 1.285, -0.2852, 1.285, 1.285, -0.2852, 1.285, -0.2852, -0.2852, 1.285, -0.2852, 1.285, 1.285, -0.2852, 1.285, -0.2852, -0.2852, 1.285, -0.2852, 1.285, 1.285, -0.2852, 1.285, -0.2852, -0.2852, 1.285, -0.2852, 1.285, 1.285, -0.2852, 1.285, -0.2852, -0.2852, 1.285, -0.2852, 1.285, 1.285, -0.2852, 1.285, -0.2852, -0.2852, 1.285, -0.2852, 1.285, 1.285, -0.2852, 1.285, -0.2852, -0.2852, 1.285, -0.2852, 1.285, 1.285, -0.2852, 1.285, -0.2852, -0.2852, 1.285, -0.2852, 1.285, 1.285, -0.2852, 1.285, -0.2852, -0.2852, 1.285, -0.2852, 1.285, 1.285, -0.2852, 1.285, -0.2852, -0.2852, 1.285, -0.2852, 1.285, 1.285, -0.2852, 1.285, -0.2852, -0.2852, 1.285, -0.2852, 1.285, 1.285, -0.2852, 1.285, -0.2852, -0.2852, 1.285, -0.2852, 1.285, 1.285, -0.2852, 1.285, -0.2852, -0.2852, 1.285, -0.2852, 1.285, 1.285, -0.2852, 1.285, -0.2852, -0.2852, 1.285, -0.2852, 1.285, 1.285, -0.2852, 1.285, -0.2852, -0.2852, 1.285, -0.2852, 1.285, 1.285, -0.2852, 1.285, -0.2852, -0.2852, 1.285, -0.2852, 1.285, 1.285, -0.2852, 1.285, -0.2852, -0.2852, 1.285, -0.2852, 1.285, 1.285, -0.2852, 1.285, -0.2852, -0.2852, 1.285, -0.2852, 1.285, 1.285, -0.2852, 1.285, -0.2852, -0.2852, 1.285, -0.2852, 1.285, 1.285, -0.2852, 1.285, -0.2852, -0.2852, 1.285, -0.2852, 1.285, 1.285, -0.2852, 1.285, -0.2852, -0.2852, 1.285, -0.2852, 1.285, 1.285, -0.2852, 1.285, -0.2852, -0.2852, 1.285, -0.2852, 1.285, 1.285, -0.2852, 1.285, -0.2852, -0.2852, 1.285, -0.2852, 1.285, 1.285, -0.2852, 1.285, -0.2852, -0.2852, 1.285, -0.2852, 1.285, 1.285, -0.2852, 1.285, -0.2852, -0.2852, 1.285, -0.2852, 1.285, 1.285, -0.2852, 1.285, -0.2852, -0.2852, 1.285, -0.2852, 1.285, 1.285, -0.2852, 1.285, -0.2852, -0.2852, 1.285, -0.2852, 1.285, 1.285, -0.2852, 1.285, -0.2852, -0.2852, 1.285, -0.2852, 1.285, 1.285, -0.2852, 1.285, -0.2852, -0.2852, 1.285, -0.2852, 1.285, 1.285, -0.2852, 1.285, -0.2852, -0.2852, 1.285, -0.2852, 1.285, 1.285, -0.2852, 1.285, -0.2852, -0.2852, 1.285, -0.2852, 1.285, 1.285, -0.2852, 1.285, -0.2852, -0.2852, 1.285, -0.2852, 1.285, 1.285, -0.2852, 1.285, -0.2852, -0.2852, 1.285, -0.2852, 1.285, 1.285, -0.2852, 1.285, -0.2852, -0.2852, 1.285, -0.2852, 1.285, 1.285, -0.2852, 1.285, -0.2852, -0.2852, 1.285, -0.2852, 1.285, 1.285, -0.2852, 1.285, -0.2852, -0.2852, 1.285, -0.2852, 1.285, 1.285, -0.2852, 1.285, -0.2852, -0.2852, 1.285, -0.2852, 1.285, 1.285, -0.2852, 1.285, -0.2852, -0.2852, 1.285, -0.2852, 1.285, 1.285, -0.2852, 1.285, -0.2852, -0.2852, 1.285, -0.2852, 1.285, 1.285, -0.2852, 1.285, -0.2852, -0.2852, 1.285, -0.2852, 1.285, 1.285, -0.2852, 1.285, -0.2852, -0.2852, 1.285, -0.2852, 1.285, 1.285, -0.2852, 1.285, -0.2852, -0.2852, 1.285, -0.2852, 1.285, 1.285, -0.2852, 1.285, -0.2852, -0.2852, 1.285, -0.2852, 1.285, 1.285, -0.2852, 1.285, -0.2852, -0.2852, 1.285, -0.2852, 1.285, 1.285, -0.2852, 1.285, -0.2852, -0.2852, 1.285, -0.2852, 1.285, 1.285, -0.2852, 1.285, -0.2852, -0.2852, 1.285, -0.2852, 1.285, 1.285, -0.2852, 1.285, -0.2852, -0.2852, 1.285, -0.2852, 1.285, 1.285, -0.2852, 1.285, -0.2852, -0.2852, 1.285, -0.2852, 1.285, 1.285, -0.2852, 1.285, -0.2852, -0.2852, 1.285, -0.2852, 1.285, 1.285, -0.2852, 1.285, -0.2852, -0.2852, 1.285, -0.2852, 1.285, 1.285, -0.2852, 1.285, -0.2852, -0.2852, 1.285, -0.2852, 1.285, 1.285, -0.2852, 1.285, 0.5, 1.285, 1.055, 1.055, 1.285, 0.5, 1.055, -0.05519, 0.5, -0.2852, -0.05519, -0.05519, -0.2852, 0.5, -0.05519, 1.055, -0.2852, -0.2852, 1.285, -0.2852, 1.285, 1.285, -0.2852, 1.285, -0.2852, -0.2852, 1.285, -0.2852, 1.285, 1.285, -0.2852, 1.285, -0.2852, -0.2852, 1.285, -0.2852, 1.285, 1.285, -0.2852, 1.285, -0.2852, -0.2852, 1.285, -0.2852, 1.285, 1.285, -0.2852, 1.285, -0.2852, -0.2852, 1.285, -0.2852, 1.285, 1.285, -0.2852, 1.285, -0.2852, -0.2852, 1.285, -0.2852, 1.285, 1.285, -0.2852, 1.285, -0.2852, -0.2852, 1.285, -0.2852, 1.285, 1.285, -0.2852, 1.285, -0.2852, -0.2852, 1.285, -0.2852, 1.285, 1.285, -0.2852, 1.285, -0.2852, -0.2852, 1.285, -0.2852, 1.285, 1.285, -0.2852, 1.285, -0.2852, -0.2852, 1.285, -0.2852, 1.285, 1.285, -0.2852, 1.285, -0.2852, -0.2852, 1.285, -0.2852, 1.285, 1.285, -0.2852, 1.285, -0.2852, -0.2852, 1.285, -0.2852, 1.285, 1.285, -0.2852, 1.285, -0.2852, -0.2852, 1.285, -0.2852, 1.285, 1.285, -0.2852, 1.285, -0.2852, -0.2852, 1.285, -0.2852, 1.285, 1.285, -0.2852, 1.285, -0.2852, -0.2852, 1.285, -0.2852, 1.285, 1.285, -0.2852, 1.285, 1.285, 1.285, 1.285, -0.2852, -0.2852, -0.2852, -0.2852, 1.285, 1.285, 1.285, 1.285, -0.2852, -0.2852, -0.2852, -0.2852, 1.285])
me_cube_007.materials.append(mat_material_001)
me_cube_007.use_remesh_fix_poles = True
me_cube_007.use_remesh_preserve_attributes = False
me_cube_007.use_mirror_vertex_groups = False
me_cube_007.update()
me_cube_008 = bpy.data.meshes.new('Cube.008')
me_cube_008.from_pydata([(7.34, 98.61, 1.0), (-7.34, 98.61, 1.0), (7.34, 102.2, 1.0), (-7.34, 102.2, 1.0), (-7.34, 98.61, 41.61), (7.34, 98.61, 41.61), (-7.34, 102.2, 41.61), (7.34, 102.2, 41.61)], [], [(1, 0, 5, 4), (4, 5, 7, 6), (0, 2, 7, 5), (2, 3, 6, 7), (3, 1, 4, 6), (0, 1, 3, 2)])
_uv = me_cube_008.uv_layers.new(name='UVMap')
_uv.uv.foreach_set('vector', [0.0, -0.419, 1.0, -0.419, 1.0, 1.419, 0.0, 1.419, 0.0, -0.419, 1.0, -0.419, 1.0, 1.419, 0.0, 1.419, 0.0, -0.419, 1.0, -0.419, 1.0, 1.419, 0.0, 1.419, 0.0, -0.419, 1.0, -0.419, 1.0, 1.419, 0.0, 1.419, 0.0, -0.419, 1.0, -0.419, 1.0, 1.419, 0.0, 1.419, 0.0, -0.419, 1.0, -0.419, 1.0, 1.419, 0.0, 1.419])
me_cube_008.materials.append(mat_material_001)
me_cube_008.use_remesh_fix_poles = True
me_cube_008.use_remesh_preserve_attributes = False
me_cube_008.use_mirror_vertex_groups = False
me_cube_008.update()
me_cube_009 = bpy.data.meshes.new('Cube.009')
me_cube_009.from_pydata([(-7.34, 44.9, 1.0), (7.34, 44.9, 1.0), (-7.34, 47.43, 1.0), (7.34, 47.43, 1.0), (-7.34, 44.9, 46.76), (7.34, 44.9, 46.76), (-7.34, 47.43, 46.76), (7.34, 47.43, 46.76)], [], [(3, 2, 6, 7), (4, 5, 7, 6), (0, 1, 5, 4), (2, 0, 4, 6), (1, 3, 7, 5), (1, 0, 2, 3)])
_uv = me_cube_009.uv_layers.new(name='UVMap')
_uv.uv.foreach_set('vector', [0.0, -0.4474, 1.0, -0.4474, 1.0, 1.447, 0.0, 1.447, 0.0, -0.4474, 1.0, -0.4474, 1.0, 1.447, 0.0, 1.447, 0.0, -0.4474, 1.0, -0.4474, 1.0, 1.447, 0.0, 1.447, 0.0, -0.4474, 1.0, -0.4474, 1.0, 1.447, 0.0, 1.447, 0.0, -0.4474, 1.0, -0.4474, 1.0, 1.447, 0.0, 1.447, 0.0, -0.4474, 1.0, -0.4474, 1.0, 1.447, 0.0, 1.447])
me_cube_009.materials.append(mat_material_001)
me_cube_009.use_remesh_fix_poles = True
me_cube_009.use_remesh_preserve_attributes = False
me_cube_009.use_mirror_vertex_groups = False
me_cube_009.update()
me_cube_027 = bpy.data.meshes.new('Cube.027')
me_cube_027.from_pydata([(-1.0, -7.533, -1.0), (-1.0, -7.533, 1.0), (-1.0, 7.533, -1.0), (-1.0, 7.533, 1.0), (1.0, -7.533, -1.0), (1.0, -7.533, 1.0), (1.0, 7.533, -1.0), (1.0, 7.533, 1.0), (-1.0, 5.422, -1.0), (-1.0, -5.422, -1.0), (-1.0, -5.422, 1.0), (-1.0, 5.422, 1.0), (1.0, -5.422, -1.0), (1.0, 5.422, -1.0), (1.0, 5.422, 1.0), (1.0, -5.422, 1.0), (-1.0, -5.422, -19.05), (-1.0, -7.533, -19.05), (1.0, 7.533, -19.05), (-1.0, 7.533, -19.05), (1.0, 5.422, -19.05), (1.0, -7.533, -19.05), (-1.0, 5.422, -19.05), (1.0, -5.422, -19.05)], [], [(8, 11, 3, 2), (2, 3, 7, 6), (12, 15, 5, 4), (4, 5, 1, 0), (2, 6, 18, 19), (15, 10, 1, 5), (7, 3, 11, 14), (14, 11, 10, 15), (4, 0, 17, 21), (8, 13, 12, 9), (6, 7, 14, 13), (13, 14, 15, 12), (0, 1, 10, 9), (9, 10, 11, 8), (16, 23, 21, 17), (19, 18, 20, 22), (13, 8, 22, 20), (0, 9, 16, 17), (6, 13, 20, 18), (12, 4, 21, 23), (9, 12, 23, 16), (8, 2, 19, 22)])
_uv = me_cube_027.uv_layers.new(name='UVMap')
_uv.uv.foreach_set('vector', [0.375, 0.1667, 0.625, 0.1667, 0.625, 0.25, 0.375, 0.25, 0.375, 0.25, 0.625, 0.25, 0.625, 0.5, 0.375, 0.5, 0.375, 0.6667, 0.625, 0.6667, 0.625, 0.75, 0.375, 0.75, 0.375, 0.75, 0.625, 0.75, 0.625, 1.0, 0.375, 1.0, 0.375, 0.25, 0.375, 0.5, 0.375, 0.5, 0.375, 0.25, 0.625, 0.6667, 0.875, 0.6667, 0.875, 0.75, 0.625, 0.75, 0.625, 0.5, 0.875, 0.5, 0.875, 0.5833, 0.625, 0.5833, 0.625, 0.5833, 0.875, 0.5833, 0.875, 0.6667, 0.625, 0.6667, 0.375, 0.75, 0.375, 1.0, 0.375, 1.0, 0.375, 0.75, 0.125, 0.5833, 0.375, 0.5833, 0.375, 0.6667, 0.125, 0.6667, 0.375, 0.5, 0.625, 0.5, 0.625, 0.5833, 0.375, 0.5833, 0.375, 0.5833, 0.625, 0.5833, 0.625, 0.6667, 0.375, 0.6667, 0.375, 0.0, 0.625, 0.0, 0.625, 0.08333, 0.375, 0.08333, 0.375, 0.08333, 0.625, 0.08333, 0.625, 0.1667, 0.375, 0.1667, 0.125, 0.6667, 0.375, 0.6667, 0.375, 0.75, 0.125, 0.75, 0.125, 0.5, 0.375, 0.5, 0.375, 0.5833, 0.125, 0.5833, 0.375, 0.5833, 0.125, 0.5833, 0.125, 0.5833, 0.375, 0.5833, 0.375, 0.0, 0.375, 0.08333, 0.375, 0.08333, 0.375, 0.0, 0.375, 0.5, 0.375, 0.5833, 0.375, 0.5833, 0.375, 0.5, 0.375, 0.6667, 0.375, 0.75, 0.375, 0.75, 0.375, 0.6667, 0.125, 0.6667, 0.375, 0.6667, 0.375, 0.6667, 0.125, 0.6667, 0.375, 0.1667, 0.375, 0.25, 0.375, 0.25, 0.375, 0.1667])
me_cube_027.materials.append(mat_material_029)
me_cube_027.use_remesh_fix_poles = True
me_cube_027.use_remesh_preserve_attributes = False
me_cube_027.use_mirror_vertex_groups = False
me_cube_027.update()
me_cube_026 = bpy.data.meshes.new('Cube.026')
me_cube_026.from_pydata([(-0.7358, -1.0, -8.977), (-0.7358, -1.0, 8.977), (-0.7358, 1.0, -8.977), (-0.7358, 1.0, 8.977), (0.7358, -1.0, -8.977), (0.7358, -1.0, 8.977), (0.7358, 1.0, -8.977), (0.7358, 1.0, 8.977), (-0.7358, 1.2, -8.977), (-0.7358, 1.2, 8.977), (-0.7358, 3.2, -8.977), (-0.7358, 3.2, 8.977), (0.7358, 1.2, -8.977), (0.7358, 1.2, 8.977), (0.7358, 3.2, -8.977), (0.7358, 3.2, 8.977), (-0.7358, 3.4, -8.977), (-0.7358, 3.4, 8.977), (-0.7358, 5.4, -8.977), (-0.7358, 5.4, 8.977), (0.7358, 3.4, -8.977), (0.7358, 3.4, 8.977), (0.7358, 5.4, -8.977), (0.7358, 5.4, 8.977), (-0.7358, -3.2, -8.977), (-0.7358, -3.2, 8.977), (-0.7358, -1.2, -8.977), (-0.7358, -1.2, 8.977), (0.7358, -3.2, -8.977), (0.7358, -3.2, 8.977), (0.7358, -1.2, -8.977), (0.7358, -1.2, 8.977), (-0.7358, -5.4, -8.977), (-0.7358, -5.4, 8.977), (-0.7358, -3.4, -8.977), (-0.7358, -3.4, 8.977), (0.7358, -5.4, -8.977), (0.7358, -5.4, 8.977), (0.7358, -3.4, -8.977), (0.7358, -3.4, 8.977)], [], [(0, 1, 3, 2), (2, 3, 7, 6), (6, 7, 5, 4), (4, 5, 1, 0), (2, 6, 4, 0), (7, 3, 1, 5), (8, 9, 11, 10), (10, 11, 15, 14), (14, 15, 13, 12), (12, 13, 9, 8), (10, 14, 12, 8), (15, 11, 9, 13), (16, 17, 19, 18), (18, 19, 23, 22), (22, 23, 21, 20), (20, 21, 17, 16), (18, 22, 20, 16), (23, 19, 17, 21), (24, 25, 27, 26), (26, 27, 31, 30), (30, 31, 29, 28), (28, 29, 25, 24), (26, 30, 28, 24), (31, 27, 25, 29), (32, 33, 35, 34), (34, 35, 39, 38), (38, 39, 37, 36), (36, 37, 33, 32), (34, 38, 36, 32), (39, 35, 33, 37)])
_uv = me_cube_026.uv_layers.new(name='UVMap')
_uv.uv.foreach_set('vector', [0.375, 0.0, 0.625, 0.0, 0.625, 0.25, 0.375, 0.25, 0.375, 0.25, 0.625, 0.25, 0.625, 0.5, 0.375, 0.5, 0.375, 0.5, 0.625, 0.5, 0.625, 0.75, 0.375, 0.75, 0.375, 0.75, 0.625, 0.75, 0.625, 1.0, 0.375, 1.0, 0.125, 0.5, 0.375, 0.5, 0.375, 0.75, 0.125, 0.75, 0.625, 0.5, 0.875, 0.5, 0.875, 0.75, 0.625, 0.75, 0.375, 0.0, 0.625, 0.0, 0.625, 0.25, 0.375, 0.25, 0.375, 0.25, 0.625, 0.25, 0.625, 0.5, 0.375, 0.5, 0.375, 0.5, 0.625, 0.5, 0.625, 0.75, 0.375, 0.75, 0.375, 0.75, 0.625, 0.75, 0.625, 1.0, 0.375, 1.0, 0.125, 0.5, 0.375, 0.5, 0.375, 0.75, 0.125, 0.75, 0.625, 0.5, 0.875, 0.5, 0.875, 0.75, 0.625, 0.75, 0.375, 0.0, 0.625, 0.0, 0.625, 0.25, 0.375, 0.25, 0.375, 0.25, 0.625, 0.25, 0.625, 0.5, 0.375, 0.5, 0.375, 0.5, 0.625, 0.5, 0.625, 0.75, 0.375, 0.75, 0.375, 0.75, 0.625, 0.75, 0.625, 1.0, 0.375, 1.0, 0.125, 0.5, 0.375, 0.5, 0.375, 0.75, 0.125, 0.75, 0.625, 0.5, 0.875, 0.5, 0.875, 0.75, 0.625, 0.75, 0.375, 0.0, 0.625, 0.0, 0.625, 0.25, 0.375, 0.25, 0.375, 0.25, 0.625, 0.25, 0.625, 0.5, 0.375, 0.5, 0.375, 0.5, 0.625, 0.5, 0.625, 0.75, 0.375, 0.75, 0.375, 0.75, 0.625, 0.75, 0.625, 1.0, 0.375, 1.0, 0.125, 0.5, 0.375, 0.5, 0.375, 0.75, 0.125, 0.75, 0.625, 0.5, 0.875, 0.5, 0.875, 0.75, 0.625, 0.75, 0.375, 0.0, 0.625, 0.0, 0.625, 0.25, 0.375, 0.25, 0.375, 0.25, 0.625, 0.25, 0.625, 0.5, 0.375, 0.5, 0.375, 0.5, 0.625, 0.5, 0.625, 0.75, 0.375, 0.75, 0.375, 0.75, 0.625, 0.75, 0.625, 1.0, 0.375, 1.0, 0.125, 0.5, 0.375, 0.5, 0.375, 0.75, 0.125, 0.75, 0.625, 0.5, 0.875, 0.5, 0.875, 0.75, 0.625, 0.75])
me_cube_026.materials.append(mat_material_028)
me_cube_026.use_remesh_fix_poles = True
me_cube_026.use_remesh_preserve_attributes = False
me_cube_026.use_mirror_vertex_groups = False
me_cube_026.update()
me_cube_025 = bpy.data.meshes.new('Cube.025')
me_cube_025.from_pydata([(0.3596, 5.52, 9.014), (0.3596, 5.52, -9.014), (0.3596, -5.52, 9.014), (0.3596, -5.52, -9.014), (-0.3596, 5.52, 9.014), (-0.3596, 5.52, -9.014), (-0.3596, -5.52, 9.014), (-0.3596, -5.52, -9.014)], [], [(0, 4, 6, 2), (3, 2, 6, 7), (7, 6, 4, 5), (5, 1, 3, 7), (1, 0, 2, 3), (5, 4, 0, 1)])
_uv = me_cube_025.uv_layers.new(name='UVMap')
_uv.uv.foreach_set('vector', [0.625, 0.5, 0.875, 0.5, 0.875, 0.75, 0.625, 0.75, 0.375, 0.75, 0.625, 0.75, 0.625, 1.0, 0.375, 1.0, 0.375, 0.0, 0.625, 0.0, 0.625, 0.25, 0.375, 0.25, 0.125, 0.5, 0.375, 0.5, 0.375, 0.75, 0.125, 0.75, 0.375, 0.5, 0.625, 0.5, 0.625, 0.75, 0.375, 0.75, 0.375, 0.25, 0.625, 0.25, 0.625, 0.5, 0.375, 0.5])
me_cube_025.materials.append(mat_material_027)
me_cube_025.use_remesh_preserve_volume = False
me_cube_025.use_remesh_preserve_attributes = False
me_cube_025.use_mirror_vertex_groups = False
me_cube_025.update()
me_cylinder_009 = bpy.data.meshes.new('Cylinder.009')
me_cylinder_009.from_pydata([(0.0, 1.0, -1.0), (0.0, 1.0, 1.0), (0.3827, 0.9239, -1.0), (0.3827, 0.9239, 1.0), (0.7071, 0.7071, -1.0), (0.7071, 0.7071, 1.0), (0.9239, 0.3827, -1.0), (0.9239, 0.3827, 1.0), (1.0, -4.371e-08, -1.0), (1.0, -4.371e-08, 1.0), (0.9239, -0.3827, -1.0), (0.9239, -0.3827, 1.0), (0.7071, -0.7071, -1.0), (0.7071, -0.7071, 1.0), (0.3827, -0.9239, -1.0), (0.3827, -0.9239, 1.0), (1.51e-07, -1.0, -1.0), (1.51e-07, -1.0, 1.0), (-0.3827, -0.9239, -1.0), (-0.3827, -0.9239, 1.0), (-0.7071, -0.7071, -1.0), (-0.7071, -0.7071, 1.0), (-0.9239, -0.3827, -1.0), (-0.9239, -0.3827, 1.0), (-1.0, 1.192e-08, -1.0), (-1.0, 1.192e-08, 1.0), (-0.9239, 0.3827, -1.0), (-0.9239, 0.3827, 1.0), (-0.7071, 0.7071, -1.0), (-0.7071, 0.7071, 1.0), (-0.3827, 0.9239, -1.0), (-0.3827, 0.9239, 1.0), (5.278e-08, 0.5785, 1.102), (0.2214, 0.5345, 1.102), (0.4091, 0.4091, 1.102), (0.5345, 0.2214, 1.102), (0.5785, -2.263e-07, 1.102), (0.5345, -0.2214, 1.102), (0.4091, -0.4091, 1.102), (0.2214, -0.5345, 1.102), (1.401e-07, -0.5785, 1.102), (-0.2214, -0.5345, 1.102), (-0.4091, -0.4091, 1.102), (-0.5345, -0.2214, 1.102), (-0.5785, -1.941e-07, 1.102), (-0.5345, 0.2214, 1.102), (-0.4091, 0.4091, 1.102), (-0.2214, 0.5345, 1.102), (8.759e-08, 0.6465, -1.119), (0.2474, 0.5973, -1.119), (0.4571, 0.4571, -1.119), (0.5973, 0.2474, -1.119), (0.6465, -1.968e-07, -1.119), (0.5973, -0.2474, -1.119), (0.4571, -0.4571, -1.119), (0.2474, -0.5973, -1.119), (1.852e-07, -0.6465, -1.119), (-0.2474, -0.5973, -1.119), (-0.4571, -0.4571, -1.119), (-0.5973, -0.2474, -1.119), (-0.6465, -1.609e-07, -1.119), (-0.5973, 0.2474, -1.119), (-0.4571, 0.4571, -1.119), (-0.2474, 0.5973, -1.119)], [], [(0, 1, 3, 2), (2, 3, 5, 4), (4, 5, 7, 6), (6, 7, 9, 8), (8, 9, 11, 10), (10, 11, 13, 12), (12, 13, 15, 14), (14, 15, 17, 16), (16, 17, 19, 18), (18, 19, 21, 20), (20, 21, 23, 22), (22, 23, 25, 24), (24, 25, 27, 26), (26, 27, 29, 28), (7, 5, 34, 35), (28, 29, 31, 30), (30, 31, 1, 0), (10, 12, 54, 53), (33, 32, 47, 46, 45, 44, 43, 42, 41, 40, 39, 38, 37, 36, 35, 34), (17, 15, 39, 40), (3, 1, 32, 33), (27, 25, 44, 45), (13, 11, 37, 38), (23, 21, 42, 43), (1, 31, 47, 32), (9, 7, 35, 36), (19, 17, 40, 41), (29, 27, 45, 46), (5, 3, 33, 34), (15, 13, 38, 39), (25, 23, 43, 44), (11, 9, 36, 37), (21, 19, 41, 42), (31, 29, 46, 47), (48, 49, 50, 51, 52, 53, 54, 55, 56, 57, 58, 59, 60, 61, 62, 63), (20, 22, 59, 58), (30, 0, 48, 63), (6, 8, 52, 51), (16, 18, 57, 56), (26, 28, 62, 61), (2, 4, 50, 49), (12, 14, 55, 54), (22, 24, 60, 59), (8, 10, 53, 52), (18, 20, 58, 57), (28, 30, 63, 62), (4, 6, 51, 50), (14, 16, 56, 55), (0, 2, 49, 48), (24, 26, 61, 60)])
_uv = me_cylinder_009.uv_layers.new(name='UVMap')
_uv.uv.foreach_set('vector', [1.0, 0.5, 1.0, 1.0, 0.9375, 1.0, 0.9375, 0.5, 0.9375, 0.5, 0.9375, 1.0, 0.875, 1.0, 0.875, 0.5, 0.875, 0.5, 0.875, 1.0, 0.8125, 1.0, 0.8125, 0.5, 0.8125, 0.5, 0.8125, 1.0, 0.75, 1.0, 0.75, 0.5, 0.75, 0.5, 0.75, 1.0, 0.6875, 1.0, 0.6875, 0.5, 0.6875, 0.5, 0.6875, 1.0, 0.625, 1.0, 0.625, 0.5, 0.625, 0.5, 0.625, 1.0, 0.5625, 1.0, 0.5625, 0.5, 0.5625, 0.5, 0.5625, 1.0, 0.5, 1.0, 0.5, 0.5, 0.5, 0.5, 0.5, 1.0, 0.4375, 1.0, 0.4375, 0.5, 0.4375, 0.5, 0.4375, 1.0, 0.375, 1.0, 0.375, 0.5, 0.375, 0.5, 0.375, 1.0, 0.3125, 1.0, 0.3125, 0.5, 0.3125, 0.5, 0.3125, 1.0, 0.25, 1.0, 0.25, 0.5, 0.25, 0.5, 0.25, 1.0, 0.1875, 1.0, 0.1875, 0.5, 0.1875, 0.5, 0.1875, 1.0, 0.125, 1.0, 0.125, 0.5, 0.8125, 1.0, 0.875, 1.0, 0.875, 1.0, 0.8125, 1.0, 0.125, 0.5, 0.125, 1.0, 0.0625, 1.0, 0.0625, 0.5, 0.0625, 0.5, 0.0625, 1.0, 0.0, 1.0, 0.0, 0.5, 0.6875, 0.5, 0.625, 0.5, 0.625, 0.5, 0.6875, 0.5, 0.3418, 0.4717, 0.25, 0.49, 0.1582, 0.4717, 0.08029, 0.4197, 0.02827, 0.3418, 0.01, 0.25, 0.02827, 0.1582, 0.08029, 0.08029, 0.1582, 0.02827, 0.25, 0.01, 0.3418, 0.02827, 0.4197, 0.08029, 0.4717, 0.1582, 0.49, 0.25, 0.4717, 0.3418, 0.4197, 0.4197, 0.5, 1.0, 0.5625, 1.0, 0.5625, 1.0, 0.5, 1.0, 0.9375, 1.0, 1.0, 1.0, 1.0, 1.0, 0.9375, 1.0, 0.1875, 1.0, 0.25, 1.0, 0.25, 1.0, 0.1875, 1.0, 0.625, 1.0, 0.6875, 1.0, 0.6875, 1.0, 0.625, 1.0, 0.3125, 1.0, 0.375, 1.0, 0.375, 1.0, 0.3125, 1.0, 0.0, 1.0, 0.0625, 1.0, 0.0625, 1.0, 0.0, 1.0, 0.75, 1.0, 0.8125, 1.0, 0.8125, 1.0, 0.75, 1.0, 0.4375, 1.0, 0.5, 1.0, 0.5, 1.0, 0.4375, 1.0, 0.125, 1.0, 0.1875, 1.0, 0.1875, 1.0, 0.125, 1.0, 0.875, 1.0, 0.9375, 1.0, 0.9375, 1.0, 0.875, 1.0, 0.5625, 1.0, 0.625, 1.0, 0.625, 1.0, 0.5625, 1.0, 0.25, 1.0, 0.3125, 1.0, 0.3125, 1.0, 0.25, 1.0, 0.6875, 1.0, 0.75, 1.0, 0.75, 1.0, 0.6875, 1.0, 0.375, 1.0, 0.4375, 1.0, 0.4375, 1.0, 0.375, 1.0, 0.0625, 1.0, 0.125, 1.0, 0.125, 1.0, 0.0625, 1.0, 0.75, 0.49, 0.8418, 0.4717, 0.9197, 0.4197, 0.9717, 0.3418, 0.99, 0.25, 0.9717, 0.1582, 0.9197, 0.08029, 0.8418, 0.02827, 0.75, 0.01, 0.6582, 0.02827, 0.5803, 0.08029, 0.5283, 0.1582, 0.51, 0.25, 0.5283, 0.3418, 0.5803, 0.4197, 0.6582, 0.4717, 0.375, 0.5, 0.3125, 0.5, 0.3125, 0.5, 0.375, 0.5, 0.0625, 0.5, 0.0, 0.5, 0.0, 0.5, 0.0625, 0.5, 0.8125, 0.5, 0.75, 0.5, 0.75, 0.5, 0.8125, 0.5, 0.5, 0.5, 0.4375, 0.5, 0.4375, 0.5, 0.5, 0.5, 0.1875, 0.5, 0.125, 0.5, 0.125, 0.5, 0.1875, 0.5, 0.9375, 0.5, 0.875, 0.5, 0.875, 0.5, 0.9375, 0.5, 0.625, 0.5, 0.5625, 0.5, 0.5625, 0.5, 0.625, 0.5, 0.3125, 0.5, 0.25, 0.5, 0.25, 0.5, 0.3125, 0.5, 0.75, 0.5, 0.6875, 0.5, 0.6875, 0.5, 0.75, 0.5, 0.4375, 0.5, 0.375, 0.5, 0.375, 0.5, 0.4375, 0.5, 0.125, 0.5, 0.0625, 0.5, 0.0625, 0.5, 0.125, 0.5, 0.875, 0.5, 0.8125, 0.5, 0.8125, 0.5, 0.875, 0.5, 0.5625, 0.5, 0.5, 0.5, 0.5, 0.5, 0.5625, 0.5, 1.0, 0.5, 0.9375, 0.5, 0.9375, 0.5, 1.0, 0.5, 0.25, 0.5, 0.1875, 0.5, 0.1875, 0.5, 0.25, 0.5])
me_cylinder_009.materials.append(mat_material_026)
me_cylinder_009.use_remesh_fix_poles = True
me_cylinder_009.use_remesh_preserve_attributes = False
me_cylinder_009.use_mirror_vertex_groups = False
me_cylinder_009.update()
me_cube_030 = bpy.data.meshes.new('Cube.030')
me_cube_030.from_pydata([(0.3596, 5.52, 9.014), (0.3596, 5.52, -9.014), (0.3596, -5.52, 9.014), (0.3596, -5.52, -9.014), (-0.3596, 5.52, 9.014), (-0.3596, 5.52, -9.014), (-0.3596, -5.52, 9.014), (-0.3596, -5.52, -9.014)], [], [(0, 4, 6, 2), (3, 2, 6, 7), (7, 6, 4, 5), (5, 1, 3, 7), (1, 0, 2, 3), (5, 4, 0, 1)])
_uv = me_cube_030.uv_layers.new(name='UVMap')
_uv.uv.foreach_set('vector', [0.625, 0.5, 0.875, 0.5, 0.875, 0.75, 0.625, 0.75, 0.375, 0.75, 0.625, 0.75, 0.625, 1.0, 0.375, 1.0, 0.375, 0.0, 0.625, 0.0, 0.625, 0.25, 0.375, 0.25, 0.125, 0.5, 0.375, 0.5, 0.375, 0.75, 0.125, 0.75, 0.375, 0.5, 0.625, 0.5, 0.625, 0.75, 0.375, 0.75, 0.375, 0.25, 0.625, 0.25, 0.625, 0.5, 0.375, 0.5])
me_cube_030.materials.append(mat_material_033)
me_cube_030.use_remesh_preserve_volume = False
me_cube_030.use_remesh_preserve_attributes = False
me_cube_030.use_mirror_vertex_groups = False
me_cube_030.update()
me_cube_029 = bpy.data.meshes.new('Cube.029')
me_cube_029.from_pydata([(-0.7358, -1.0, -8.977), (-0.7358, -1.0, 8.977), (-0.7358, 1.0, -8.977), (-0.7358, 1.0, 8.977), (0.7358, -1.0, -8.977), (0.7358, -1.0, 8.977), (0.7358, 1.0, -8.977), (0.7358, 1.0, 8.977), (-0.7358, 1.2, -8.977), (-0.7358, 1.2, 8.977), (-0.7358, 3.2, -8.977), (-0.7358, 3.2, 8.977), (0.7358, 1.2, -8.977), (0.7358, 1.2, 8.977), (0.7358, 3.2, -8.977), (0.7358, 3.2, 8.977), (-0.7358, 3.4, -8.977), (-0.7358, 3.4, 8.977), (-0.7358, 5.4, -8.977), (-0.7358, 5.4, 8.977), (0.7358, 3.4, -8.977), (0.7358, 3.4, 8.977), (0.7358, 5.4, -8.977), (0.7358, 5.4, 8.977), (-0.7358, -3.2, -8.977), (-0.7358, -3.2, 8.977), (-0.7358, -1.2, -8.977), (-0.7358, -1.2, 8.977), (0.7358, -3.2, -8.977), (0.7358, -3.2, 8.977), (0.7358, -1.2, -8.977), (0.7358, -1.2, 8.977), (-0.7358, -5.4, -8.977), (-0.7358, -5.4, 8.977), (-0.7358, -3.4, -8.977), (-0.7358, -3.4, 8.977), (0.7358, -5.4, -8.977), (0.7358, -5.4, 8.977), (0.7358, -3.4, -8.977), (0.7358, -3.4, 8.977)], [], [(0, 1, 3, 2), (2, 3, 7, 6), (6, 7, 5, 4), (4, 5, 1, 0), (2, 6, 4, 0), (7, 3, 1, 5), (8, 9, 11, 10), (10, 11, 15, 14), (14, 15, 13, 12), (12, 13, 9, 8), (10, 14, 12, 8), (15, 11, 9, 13), (16, 17, 19, 18), (18, 19, 23, 22), (22, 23, 21, 20), (20, 21, 17, 16), (18, 22, 20, 16), (23, 19, 17, 21), (24, 25, 27, 26), (26, 27, 31, 30), (30, 31, 29, 28), (28, 29, 25, 24), (26, 30, 28, 24), (31, 27, 25, 29), (32, 33, 35, 34), (34, 35, 39, 38), (38, 39, 37, 36), (36, 37, 33, 32), (34, 38, 36, 32), (39, 35, 33, 37)])
_uv = me_cube_029.uv_layers.new(name='UVMap')
_uv.uv.foreach_set('vector', [0.375, 0.0, 0.625, 0.0, 0.625, 0.25, 0.375, 0.25, 0.375, 0.25, 0.625, 0.25, 0.625, 0.5, 0.375, 0.5, 0.375, 0.5, 0.625, 0.5, 0.625, 0.75, 0.375, 0.75, 0.375, 0.75, 0.625, 0.75, 0.625, 1.0, 0.375, 1.0, 0.125, 0.5, 0.375, 0.5, 0.375, 0.75, 0.125, 0.75, 0.625, 0.5, 0.875, 0.5, 0.875, 0.75, 0.625, 0.75, 0.375, 0.0, 0.625, 0.0, 0.625, 0.25, 0.375, 0.25, 0.375, 0.25, 0.625, 0.25, 0.625, 0.5, 0.375, 0.5, 0.375, 0.5, 0.625, 0.5, 0.625, 0.75, 0.375, 0.75, 0.375, 0.75, 0.625, 0.75, 0.625, 1.0, 0.375, 1.0, 0.125, 0.5, 0.375, 0.5, 0.375, 0.75, 0.125, 0.75, 0.625, 0.5, 0.875, 0.5, 0.875, 0.75, 0.625, 0.75, 0.375, 0.0, 0.625, 0.0, 0.625, 0.25, 0.375, 0.25, 0.375, 0.25, 0.625, 0.25, 0.625, 0.5, 0.375, 0.5, 0.375, 0.5, 0.625, 0.5, 0.625, 0.75, 0.375, 0.75, 0.375, 0.75, 0.625, 0.75, 0.625, 1.0, 0.375, 1.0, 0.125, 0.5, 0.375, 0.5, 0.375, 0.75, 0.125, 0.75, 0.625, 0.5, 0.875, 0.5, 0.875, 0.75, 0.625, 0.75, 0.375, 0.0, 0.625, 0.0, 0.625, 0.25, 0.375, 0.25, 0.375, 0.25, 0.625, 0.25, 0.625, 0.5, 0.375, 0.5, 0.375, 0.5, 0.625, 0.5, 0.625, 0.75, 0.375, 0.75, 0.375, 0.75, 0.625, 0.75, 0.625, 1.0, 0.375, 1.0, 0.125, 0.5, 0.375, 0.5, 0.375, 0.75, 0.125, 0.75, 0.625, 0.5, 0.875, 0.5, 0.875, 0.75, 0.625, 0.75, 0.375, 0.0, 0.625, 0.0, 0.625, 0.25, 0.375, 0.25, 0.375, 0.25, 0.625, 0.25, 0.625, 0.5, 0.375, 0.5, 0.375, 0.5, 0.625, 0.5, 0.625, 0.75, 0.375, 0.75, 0.375, 0.75, 0.625, 0.75, 0.625, 1.0, 0.375, 1.0, 0.125, 0.5, 0.375, 0.5, 0.375, 0.75, 0.125, 0.75, 0.625, 0.5, 0.875, 0.5, 0.875, 0.75, 0.625, 0.75])
me_cube_029.materials.append(mat_material_032)
me_cube_029.use_remesh_fix_poles = True
me_cube_029.use_remesh_preserve_attributes = False
me_cube_029.use_mirror_vertex_groups = False
me_cube_029.update()
me_cube_028 = bpy.data.meshes.new('Cube.028')
me_cube_028.from_pydata([(-1.0, -7.533, -1.0), (-1.0, -7.533, 1.0), (-1.0, 7.533, -1.0), (-1.0, 7.533, 1.0), (1.0, -7.533, -1.0), (1.0, -7.533, 1.0), (1.0, 7.533, -1.0), (1.0, 7.533, 1.0), (-1.0, 5.422, -1.0), (-1.0, -5.422, -1.0), (-1.0, -5.422, 1.0), (-1.0, 5.422, 1.0), (1.0, -5.422, -1.0), (1.0, 5.422, -1.0), (1.0, 5.422, 1.0), (1.0, -5.422, 1.0), (-1.0, -5.422, -19.05), (-1.0, -7.533, -19.05), (1.0, 7.533, -19.05), (-1.0, 7.533, -19.05), (1.0, 5.422, -19.05), (1.0, -7.533, -19.05), (-1.0, 5.422, -19.05), (1.0, -5.422, -19.05)], [], [(8, 11, 3, 2), (2, 3, 7, 6), (12, 15, 5, 4), (4, 5, 1, 0), (2, 6, 18, 19), (15, 10, 1, 5), (7, 3, 11, 14), (14, 11, 10, 15), (4, 0, 17, 21), (8, 13, 12, 9), (6, 7, 14, 13), (13, 14, 15, 12), (0, 1, 10, 9), (9, 10, 11, 8), (16, 23, 21, 17), (19, 18, 20, 22), (13, 8, 22, 20), (0, 9, 16, 17), (6, 13, 20, 18), (12, 4, 21, 23), (9, 12, 23, 16), (8, 2, 19, 22)])
_uv = me_cube_028.uv_layers.new(name='UVMap')
_uv.uv.foreach_set('vector', [0.375, 0.1667, 0.625, 0.1667, 0.625, 0.25, 0.375, 0.25, 0.375, 0.25, 0.625, 0.25, 0.625, 0.5, 0.375, 0.5, 0.375, 0.6667, 0.625, 0.6667, 0.625, 0.75, 0.375, 0.75, 0.375, 0.75, 0.625, 0.75, 0.625, 1.0, 0.375, 1.0, 0.375, 0.25, 0.375, 0.5, 0.375, 0.5, 0.375, 0.25, 0.625, 0.6667, 0.875, 0.6667, 0.875, 0.75, 0.625, 0.75, 0.625, 0.5, 0.875, 0.5, 0.875, 0.5833, 0.625, 0.5833, 0.625, 0.5833, 0.875, 0.5833, 0.875, 0.6667, 0.625, 0.6667, 0.375, 0.75, 0.375, 1.0, 0.375, 1.0, 0.375, 0.75, 0.125, 0.5833, 0.375, 0.5833, 0.375, 0.6667, 0.125, 0.6667, 0.375, 0.5, 0.625, 0.5, 0.625, 0.5833, 0.375, 0.5833, 0.375, 0.5833, 0.625, 0.5833, 0.625, 0.6667, 0.375, 0.6667, 0.375, 0.0, 0.625, 0.0, 0.625, 0.08333, 0.375, 0.08333, 0.375, 0.08333, 0.625, 0.08333, 0.625, 0.1667, 0.375, 0.1667, 0.125, 0.6667, 0.375, 0.6667, 0.375, 0.75, 0.125, 0.75, 0.125, 0.5, 0.375, 0.5, 0.375, 0.5833, 0.125, 0.5833, 0.375, 0.5833, 0.125, 0.5833, 0.125, 0.5833, 0.375, 0.5833, 0.375, 0.0, 0.375, 0.08333, 0.375, 0.08333, 0.375, 0.0, 0.375, 0.5, 0.375, 0.5833, 0.375, 0.5833, 0.375, 0.5, 0.375, 0.6667, 0.375, 0.75, 0.375, 0.75, 0.375, 0.6667, 0.125, 0.6667, 0.375, 0.6667, 0.375, 0.6667, 0.125, 0.6667, 0.375, 0.1667, 0.375, 0.25, 0.375, 0.25, 0.375, 0.1667])
me_cube_028.materials.append(mat_material_031)
me_cube_028.use_remesh_fix_poles = True
me_cube_028.use_remesh_preserve_attributes = False
me_cube_028.use_mirror_vertex_groups = False
me_cube_028.update()
me_cylinder_010 = bpy.data.meshes.new('Cylinder.010')
me_cylinder_010.from_pydata([(0.0, 1.0, -1.0), (0.0, 1.0, 1.0), (0.3827, 0.9239, -1.0), (0.3827, 0.9239, 1.0), (0.7071, 0.7071, -1.0), (0.7071, 0.7071, 1.0), (0.9239, 0.3827, -1.0), (0.9239, 0.3827, 1.0), (1.0, -4.371e-08, -1.0), (1.0, -4.371e-08, 1.0), (0.9239, -0.3827, -1.0), (0.9239, -0.3827, 1.0), (0.7071, -0.7071, -1.0), (0.7071, -0.7071, 1.0), (0.3827, -0.9239, -1.0), (0.3827, -0.9239, 1.0), (1.51e-07, -1.0, -1.0), (1.51e-07, -1.0, 1.0), (-0.3827, -0.9239, -1.0), (-0.3827, -0.9239, 1.0), (-0.7071, -0.7071, -1.0), (-0.7071, -0.7071, 1.0), (-0.9239, -0.3827, -1.0), (-0.9239, -0.3827, 1.0), (-1.0, 1.192e-08, -1.0), (-1.0, 1.192e-08, 1.0), (-0.9239, 0.3827, -1.0), (-0.9239, 0.3827, 1.0), (-0.7071, 0.7071, -1.0), (-0.7071, 0.7071, 1.0), (-0.3827, 0.9239, -1.0), (-0.3827, 0.9239, 1.0), (5.278e-08, 0.5785, 1.102), (0.2214, 0.5345, 1.102), (0.4091, 0.4091, 1.102), (0.5345, 0.2214, 1.102), (0.5785, -2.263e-07, 1.102), (0.5345, -0.2214, 1.102), (0.4091, -0.4091, 1.102), (0.2214, -0.5345, 1.102), (1.401e-07, -0.5785, 1.102), (-0.2214, -0.5345, 1.102), (-0.4091, -0.4091, 1.102), (-0.5345, -0.2214, 1.102), (-0.5785, -1.941e-07, 1.102), (-0.5345, 0.2214, 1.102), (-0.4091, 0.4091, 1.102), (-0.2214, 0.5345, 1.102), (8.759e-08, 0.6465, -1.119), (0.2474, 0.5973, -1.119), (0.4571, 0.4571, -1.119), (0.5973, 0.2474, -1.119), (0.6465, -1.968e-07, -1.119), (0.5973, -0.2474, -1.119), (0.4571, -0.4571, -1.119), (0.2474, -0.5973, -1.119), (1.852e-07, -0.6465, -1.119), (-0.2474, -0.5973, -1.119), (-0.4571, -0.4571, -1.119), (-0.5973, -0.2474, -1.119), (-0.6465, -1.609e-07, -1.119), (-0.5973, 0.2474, -1.119), (-0.4571, 0.4571, -1.119), (-0.2474, 0.5973, -1.119)], [], [(0, 1, 3, 2), (2, 3, 5, 4), (4, 5, 7, 6), (6, 7, 9, 8), (8, 9, 11, 10), (10, 11, 13, 12), (12, 13, 15, 14), (14, 15, 17, 16), (16, 17, 19, 18), (18, 19, 21, 20), (20, 21, 23, 22), (22, 23, 25, 24), (24, 25, 27, 26), (26, 27, 29, 28), (7, 5, 34, 35), (28, 29, 31, 30), (30, 31, 1, 0), (10, 12, 54, 53), (33, 32, 47, 46, 45, 44, 43, 42, 41, 40, 39, 38, 37, 36, 35, 34), (17, 15, 39, 40), (3, 1, 32, 33), (27, 25, 44, 45), (13, 11, 37, 38), (23, 21, 42, 43), (1, 31, 47, 32), (9, 7, 35, 36), (19, 17, 40, 41), (29, 27, 45, 46), (5, 3, 33, 34), (15, 13, 38, 39), (25, 23, 43, 44), (11, 9, 36, 37), (21, 19, 41, 42), (31, 29, 46, 47), (48, 49, 50, 51, 52, 53, 54, 55, 56, 57, 58, 59, 60, 61, 62, 63), (20, 22, 59, 58), (30, 0, 48, 63), (6, 8, 52, 51), (16, 18, 57, 56), (26, 28, 62, 61), (2, 4, 50, 49), (12, 14, 55, 54), (22, 24, 60, 59), (8, 10, 53, 52), (18, 20, 58, 57), (28, 30, 63, 62), (4, 6, 51, 50), (14, 16, 56, 55), (0, 2, 49, 48), (24, 26, 61, 60)])
_uv = me_cylinder_010.uv_layers.new(name='UVMap')
_uv.uv.foreach_set('vector', [1.0, 0.5, 1.0, 1.0, 0.9375, 1.0, 0.9375, 0.5, 0.9375, 0.5, 0.9375, 1.0, 0.875, 1.0, 0.875, 0.5, 0.875, 0.5, 0.875, 1.0, 0.8125, 1.0, 0.8125, 0.5, 0.8125, 0.5, 0.8125, 1.0, 0.75, 1.0, 0.75, 0.5, 0.75, 0.5, 0.75, 1.0, 0.6875, 1.0, 0.6875, 0.5, 0.6875, 0.5, 0.6875, 1.0, 0.625, 1.0, 0.625, 0.5, 0.625, 0.5, 0.625, 1.0, 0.5625, 1.0, 0.5625, 0.5, 0.5625, 0.5, 0.5625, 1.0, 0.5, 1.0, 0.5, 0.5, 0.5, 0.5, 0.5, 1.0, 0.4375, 1.0, 0.4375, 0.5, 0.4375, 0.5, 0.4375, 1.0, 0.375, 1.0, 0.375, 0.5, 0.375, 0.5, 0.375, 1.0, 0.3125, 1.0, 0.3125, 0.5, 0.3125, 0.5, 0.3125, 1.0, 0.25, 1.0, 0.25, 0.5, 0.25, 0.5, 0.25, 1.0, 0.1875, 1.0, 0.1875, 0.5, 0.1875, 0.5, 0.1875, 1.0, 0.125, 1.0, 0.125, 0.5, 0.8125, 1.0, 0.875, 1.0, 0.875, 1.0, 0.8125, 1.0, 0.125, 0.5, 0.125, 1.0, 0.0625, 1.0, 0.0625, 0.5, 0.0625, 0.5, 0.0625, 1.0, 0.0, 1.0, 0.0, 0.5, 0.6875, 0.5, 0.625, 0.5, 0.625, 0.5, 0.6875, 0.5, 0.3418, 0.4717, 0.25, 0.49, 0.1582, 0.4717, 0.08029, 0.4197, 0.02827, 0.3418, 0.01, 0.25, 0.02827, 0.1582, 0.08029, 0.08029, 0.1582, 0.02827, 0.25, 0.01, 0.3418, 0.02827, 0.4197, 0.08029, 0.4717, 0.1582, 0.49, 0.25, 0.4717, 0.3418, 0.4197, 0.4197, 0.5, 1.0, 0.5625, 1.0, 0.5625, 1.0, 0.5, 1.0, 0.9375, 1.0, 1.0, 1.0, 1.0, 1.0, 0.9375, 1.0, 0.1875, 1.0, 0.25, 1.0, 0.25, 1.0, 0.1875, 1.0, 0.625, 1.0, 0.6875, 1.0, 0.6875, 1.0, 0.625, 1.0, 0.3125, 1.0, 0.375, 1.0, 0.375, 1.0, 0.3125, 1.0, 0.0, 1.0, 0.0625, 1.0, 0.0625, 1.0, 0.0, 1.0, 0.75, 1.0, 0.8125, 1.0, 0.8125, 1.0, 0.75, 1.0, 0.4375, 1.0, 0.5, 1.0, 0.5, 1.0, 0.4375, 1.0, 0.125, 1.0, 0.1875, 1.0, 0.1875, 1.0, 0.125, 1.0, 0.875, 1.0, 0.9375, 1.0, 0.9375, 1.0, 0.875, 1.0, 0.5625, 1.0, 0.625, 1.0, 0.625, 1.0, 0.5625, 1.0, 0.25, 1.0, 0.3125, 1.0, 0.3125, 1.0, 0.25, 1.0, 0.6875, 1.0, 0.75, 1.0, 0.75, 1.0, 0.6875, 1.0, 0.375, 1.0, 0.4375, 1.0, 0.4375, 1.0, 0.375, 1.0, 0.0625, 1.0, 0.125, 1.0, 0.125, 1.0, 0.0625, 1.0, 0.75, 0.49, 0.8418, 0.4717, 0.9197, 0.4197, 0.9717, 0.3418, 0.99, 0.25, 0.9717, 0.1582, 0.9197, 0.08029, 0.8418, 0.02827, 0.75, 0.01, 0.6582, 0.02827, 0.5803, 0.08029, 0.5283, 0.1582, 0.51, 0.25, 0.5283, 0.3418, 0.5803, 0.4197, 0.6582, 0.4717, 0.375, 0.5, 0.3125, 0.5, 0.3125, 0.5, 0.375, 0.5, 0.0625, 0.5, 0.0, 0.5, 0.0, 0.5, 0.0625, 0.5, 0.8125, 0.5, 0.75, 0.5, 0.75, 0.5, 0.8125, 0.5, 0.5, 0.5, 0.4375, 0.5, 0.4375, 0.5, 0.5, 0.5, 0.1875, 0.5, 0.125, 0.5, 0.125, 0.5, 0.1875, 0.5, 0.9375, 0.5, 0.875, 0.5, 0.875, 0.5, 0.9375, 0.5, 0.625, 0.5, 0.5625, 0.5, 0.5625, 0.5, 0.625, 0.5, 0.3125, 0.5, 0.25, 0.5, 0.25, 0.5, 0.3125, 0.5, 0.75, 0.5, 0.6875, 0.5, 0.6875, 0.5, 0.75, 0.5, 0.4375, 0.5, 0.375, 0.5, 0.375, 0.5, 0.4375, 0.5, 0.125, 0.5, 0.0625, 0.5, 0.0625, 0.5, 0.125, 0.5, 0.875, 0.5, 0.8125, 0.5, 0.8125, 0.5, 0.875, 0.5, 0.5625, 0.5, 0.5, 0.5, 0.5, 0.5, 0.5625, 0.5, 1.0, 0.5, 0.9375, 0.5, 0.9375, 0.5, 1.0, 0.5, 0.25, 0.5, 0.1875, 0.5, 0.1875, 0.5, 0.25, 0.5])
me_cylinder_010.materials.append(mat_material_030)
me_cylinder_010.use_remesh_fix_poles = True
me_cylinder_010.use_remesh_preserve_attributes = False
me_cylinder_010.use_mirror_vertex_groups = False
me_cylinder_010.update()
me_cube_034 = bpy.data.meshes.new('Cube.034')
me_cube_034.from_pydata([(-1.0, -1.0, -1.0), (-1.0, -1.0, 1.0), (-1.0, 1.0, -1.0), (-1.0, 1.0, 1.0), (1.0, -1.0, -1.0), (1.0, -1.0, 1.0), (1.0, 1.0, -1.0), (1.0, 1.0, 1.0)], [], [(0, 1, 3, 2), (2, 3, 7, 6), (6, 7, 5, 4), (4, 5, 1, 0), (2, 6, 4, 0), (7, 3, 1, 5)])
_uv = me_cube_034.uv_layers.new(name='UVMap')
_uv.uv.foreach_set('vector', [0.0, 0.0, 1.0, 0.0, 1.0, 1.0, 0.0, 1.0, 0.0, 0.0, 1.0, 0.0, 1.0, 1.0, 0.0, 1.0, 0.0, 0.0, 1.0, 0.0, 1.0, 1.0, 0.0, 1.0, 0.0, 0.0, 1.0, 0.0, 1.0, 1.0, 0.0, 1.0, 0.0, 0.0, 1.0, 0.0, 1.0, 1.0, 0.0, 1.0, 0.0, 0.0, 1.0, 0.0, 1.0, 1.0, 0.0, 1.0])
me_cube_034.materials.append(mat_material_036)
me_cube_034.use_remesh_fix_poles = True
me_cube_034.use_remesh_preserve_attributes = False
me_cube_034.use_mirror_vertex_groups = False
me_cube_034.update()

# ---- objects
ob_3_cube_005_col = bpy.data.objects.new('3_Cube.005-col', me_cube_007)
ob_3_remove_col = bpy.data.objects.new('3_remove-col', me_cube_008)
ob_3_remove_001_col = bpy.data.objects.new('3_remove.001-col', me_cube_009)
ob_3_cube_024_col = bpy.data.objects.new('3_Cube.024-col', me_cube_027)
ob_3_cube_023_col = bpy.data.objects.new('3_Cube.023-col', me_cube_026)
ob_3_cube_022_col = bpy.data.objects.new('3_Cube.022-col', me_cube_025)
ob_3_cylinder_009_col = bpy.data.objects.new('3_Cylinder.009-col', me_cylinder_009)
ob_3_cube_027_col = bpy.data.objects.new('3_Cube.027-col', me_cube_030)
ob_3_cube_026_col = bpy.data.objects.new('3_Cube.026-col', me_cube_029)
ob_3_cube_025_col = bpy.data.objects.new('3_Cube.025-col', me_cube_028)
ob_3_cylinder_010_col = bpy.data.objects.new('3_Cylinder.010-col', me_cylinder_010)
ob_3_roof_002_col = bpy.data.objects.new('3_Roof.002-col', me_cube_034)

# ---- transforms, parenting, visibility, modifiers, constraints
ob_3_cube_005_col.location = (0.0, 0.0, -26.39)
ob_3_cube_005_col.lineart.crease_threshold = 0.0
ob_3_remove_col.location = (0.0, 0.0, -26.83)
ob_3_remove_col.lineart.crease_threshold = 0.0
ob_3_remove_001_col.location = (0.0, 0.0, -33.37)
ob_3_remove_001_col.lineart.crease_threshold = 0.0
ob_3_cube_024_col.location = (0.1346, 1.23, -12.77)
ob_3_cube_024_col.rotation_euler = (0.0, -0.0, 1.571)
ob_3_cube_024_col.scale = (1.294, 0.6874, 0.6874)
ob_3_cube_024_col.lineart.crease_threshold = 0.0
ob_3_cube_023_col.location = (0.1346, 1.23, -19.66)
ob_3_cube_023_col.rotation_euler = (0.0, -0.0, 1.571)
ob_3_cube_023_col.scale = (0.6874, 0.6874, 0.6874)
ob_3_cube_023_col.lineart.crease_threshold = 0.0
ob_3_cube_022_col.location = (0.1346, 1.23, -19.66)
ob_3_cube_022_col.rotation_euler = (0.0, -0.0, 1.571)
ob_3_cube_022_col.scale = (0.6874, 0.6874, 0.6874)
ob_3_cube_022_col.lock_rotations_4d = False
ob_3_cube_022_col.empty_display_type = 'ARROWS'
ob_3_cube_022_col.lineart.crease_threshold = 0.0
ob_3_cylinder_009_col.location = (-2.932, 1.23, -20.2)
ob_3_cylinder_009_col.rotation_euler = (-1.571, 1.571, 0.0)
ob_3_cylinder_009_col.scale = (0.4108, 0.4108, 0.8639)
ob_3_cylinder_009_col.lineart.crease_threshold = 0.0
ob_3_cube_027_col.location = (6.539, 69.53, -17.49)
ob_3_cube_027_col.rotation_euler = (0.0, -0.0, 3.142)
ob_3_cube_027_col.scale = (0.9008, 0.9008, 0.9008)
ob_3_cube_027_col.lock_rotations_4d = False
ob_3_cube_027_col.empty_display_type = 'ARROWS'
ob_3_cube_027_col.lineart.crease_threshold = 0.0
ob_3_cube_026_col.location = (6.539, 69.53, -17.49)
ob_3_cube_026_col.rotation_euler = (0.0, -0.0, 3.142)
ob_3_cube_026_col.scale = (0.9008, 0.9008, 0.9008)
ob_3_cube_026_col.lineart.crease_threshold = 0.0
ob_3_cube_025_col.location = (6.539, 69.53, -8.469)
ob_3_cube_025_col.rotation_euler = (0.0, -0.0, 3.142)
ob_3_cube_025_col.scale = (1.695, 0.9008, 0.9008)
ob_3_cube_025_col.lineart.crease_threshold = 0.0
ob_3_cylinder_010_col.location = (6.539, 65.52, -18.2)
ob_3_cylinder_010_col.rotation_euler = (-3.142, 1.571, 0.0)
ob_3_cylinder_010_col.scale = (0.5382, 0.5382, 1.132)
ob_3_cylinder_010_col.lineart.crease_threshold = 0.0
ob_3_roof_002_col.location = (0.0, 106.7, -4.731)
ob_3_roof_002_col.scale = (93.0, 134.6, 1.0)
ob_3_roof_002_col.lineart.crease_threshold = 0.0

# ---- collection membership
col_l3.objects.link(ob_3_cube_005_col)
col_l3.objects.link(ob_3_remove_col)
col_l3.objects.link(ob_3_remove_001_col)
col_l3.objects.link(ob_3_cube_024_col)
col_l3.objects.link(ob_3_cube_023_col)
col_l3.objects.link(ob_3_cube_022_col)
col_l3.objects.link(ob_3_cylinder_009_col)
col_l3.objects.link(ob_3_cube_027_col)
col_l3.objects.link(ob_3_cube_026_col)
col_l3.objects.link(ob_3_cube_025_col)
col_l3.objects.link(ob_3_cylinder_010_col)
col_l3.objects.link(ob_3_roof_002_col)

# ---- scene / render settings (as saved in the file)
scene.frame_start = 1; scene.frame_end = 250; scene.frame_set(1)
scene.render.engine = 'BLENDER_EEVEE_NEXT'
scene.cycles.use_denoising = False
scene.cycles.samples = 128
scene.cycles.sampling_pattern = 'TABULATED_SOBOL'
scene.cycles.use_adaptive_sampling = False
scene.cycles.use_light_tree = False
scene.view_settings.view_transform = 'Filmic'
bpy.context.view_layer.update()

# ---- added for rendering (the .blend has no active camera and no usable light): camera, sun
cam_auto = bpy.data.cameras.new('AutoCamera')
cam_auto.lens = 50.0
cam_auto.sensor_width = 36.0
cam_auto.clip_end = 5367.09
ob_auto_camera = bpy.data.objects.new('AutoCamera', cam_auto)
scene.collection.objects.link(ob_auto_camera)
ob_auto_camera.location = (305.818, -260.259, 235.863)
ob_auto_camera.rotation_euler = (1.09748, -7.21219e-08, 0.694738)
scene.camera = ob_auto_camera
light_auto_sun = bpy.data.lights.new('AutoSun', 'SUN')
light_auto_sun.energy = 3.0
light_auto_sun.angle = 0.0523599
ob_auto_sun = bpy.data.objects.new('AutoSun', light_auto_sun)
scene.collection.objects.link(ob_auto_sun)
ob_auto_sun.rotation_euler = (0.872665, 0.174533, 0.523599)
bpy.context.view_layer.update()
